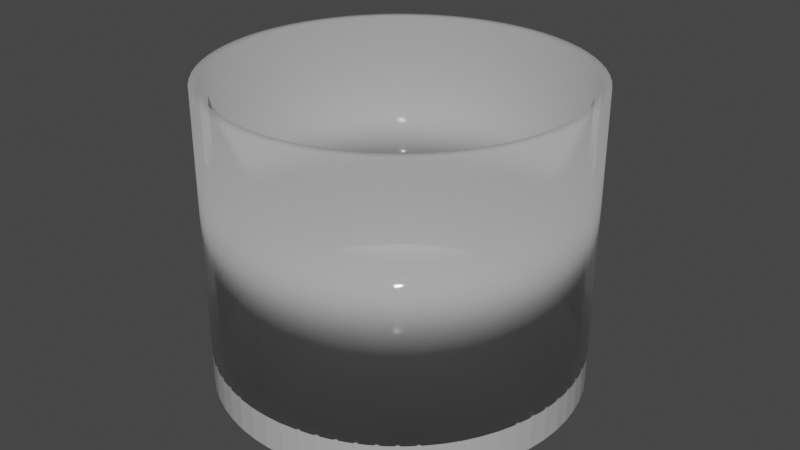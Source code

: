 # Source: Banochka.blend  (saved by Blender 2.93.21; exported with 4.5.12 LTS)
import bpy
from mathutils import Matrix  # noqa: F401  (used for matrix-valued properties, if any)

bpy.ops.wm.read_factory_settings(use_empty=True)
scene = bpy.context.scene
scene.name = 'Scene'

# ---- collections
col_collection = bpy.data.collections.new('Collection'); scene.collection.children.link(col_collection)

# ---- materials (node trees are filled in below, after node groups)
mat_x = bpy.data.materials.new('Материал')
mat_x.use_transparent_shadow = False
mat_x.roughness = 0.001
mat_x.specular_intensity = 0.3
mat_001 = bpy.data.materials.new('Материал.001')
mat_001.use_transparent_shadow = False
mat_001.roughness = 0.001
mat_001.specular_intensity = 0.3

# ---- material node trees
mat_x.use_nodes = True; mat_x.node_tree.nodes.clear()
_N = mat_x.node_tree.nodes; _L = mat_x.node_tree.links
n0 = _N.new('ShaderNodeBsdfPrincipled'); n0.name = 'Principled BSDF'; n0.location = (10, 300)
n0.distribution = 'GGX'
n0.subsurface_method = 'BURLEY'
n0.inputs[2].default_value = 0.001
n0.inputs[3].default_value = 1.45
n0.inputs[4].default_value = 0.4873
n0.inputs[13].default_value = 0.3
n0.inputs[27].default_value = (0.0, 0.0, 0.0, 1.0)
n0.inputs[28].default_value = 1.0
n1 = _N.new('ShaderNodeOutputMaterial'); n1.name = 'Material Output'; n1.location = (300, 300)
n2 = _N.new('ShaderNodeNormalMap'); n2.name = 'Карта нормалей'; n2.location = (-300, -300)
n2.label = 'Normal/Map'
n2.inputs[0].default_value = 0.0
_L.new(n0.outputs[0], n1.inputs[0])
_L.new(n2.outputs[0], n0.inputs[5])
n1.is_active_output = True
mat_001.use_nodes = True; mat_001.node_tree.nodes.clear()
_N = mat_001.node_tree.nodes; _L = mat_001.node_tree.links
n0 = _N.new('ShaderNodeBsdfPrincipled'); n0.name = 'Principled BSDF'; n0.location = (10, 300)
n0.distribution = 'GGX'
n0.subsurface_method = 'BURLEY'
n0.inputs[2].default_value = 0.001
n0.inputs[3].default_value = 1.45
n0.inputs[4].default_value = 0.52
n0.inputs[13].default_value = 0.3
n0.inputs[27].default_value = (0.0, 0.0, 0.0, 1.0)
n0.inputs[28].default_value = 1.0
n1 = _N.new('ShaderNodeOutputMaterial'); n1.name = 'Material Output'; n1.location = (300, 300)
n2 = _N.new('ShaderNodeNormalMap'); n2.name = 'Карта нормалей'; n2.location = (-300, -300)
n2.label = 'Normal/Map'
n2.inputs[0].default_value = 0.0
_L.new(n0.outputs[0], n1.inputs[0])
_L.new(n2.outputs[0], n0.inputs[5])
n1.is_active_output = True

# ---- world
world_world = bpy.data.worlds.new('World'); scene.world = world_world
world_world.use_nodes = True; world_world.node_tree.nodes.clear()
_N = world_world.node_tree.nodes; _L = world_world.node_tree.links
n0 = _N.new('ShaderNodeOutputWorld'); n0.name = 'World Output'; n0.location = (300, 300)
n1 = _N.new('ShaderNodeBackground'); n1.name = 'Background'; n1.location = (10, 300)
n1.inputs[0].default_value = (0.05088, 0.05088, 0.05088, 1.0)
_L.new(n1.outputs[0], n0.inputs[0])
n0.is_active_output = True
world_world.color = (0.05088, 0.05088, 0.05088)
world_world.use_sun_shadow = False
world_world.sun_shadow_jitter_overblur = 0.0

# ---- meshes
me_003 = bpy.data.meshes.new('Окружность.003')
me_003.from_pydata([(0.0, 0.2, 0.0), (-0.01793, 0.1992, 0.0), (-0.03571, 0.1968, 0.0), (-0.05321, 0.1928, 0.0), (-0.07027, 0.1872, 0.0), (-0.08678, 0.1802, 0.0), (-0.1026, 0.1717, 0.0), (-0.1176, 0.1618, 0.0), (-0.1316, 0.1506, 0.0), (-0.1446, 0.1382, 0.0), (-0.1564, 0.1247, 0.0), (-0.1669, 0.1102, 0.0), (-0.1761, 0.09477, 0.0), (-0.1839, 0.0786, 0.0), (-0.1902, 0.0618, 0.0), (-0.195, 0.0445, 0.0), (-0.1982, 0.02685, 0.0), (-0.1998, 0.008973, 0.0), (-0.1998, -0.008973, 0.0), (-0.1982, -0.02685, 0.0), (-0.195, -0.0445, 0.0), (-0.1902, -0.0618, 0.0), (-0.1839, -0.0786, 0.0), (-0.1761, -0.09477, 0.0), (-0.1669, -0.1102, 0.0), (-0.1564, -0.1247, 0.0), (-0.1446, -0.1382, 0.0), (-0.1316, -0.1506, 0.0), (-0.1176, -0.1618, 0.0), (-0.1026, -0.1717, 0.0), (-0.08678, -0.1802, 0.0), (-0.07027, -0.1872, 0.0), (-0.05321, -0.1928, 0.0), (-0.03571, -0.1968, 0.0), (-0.01793, -0.1992, 0.0), (1.748e-08, -0.2, 0.0), (0.01793, -0.1992, 0.0), (0.03571, -0.1968, 0.0), (0.05321, -0.1928, 0.0), (0.07027, -0.1872, 0.0), (0.08678, -0.1802, 0.0), (0.1026, -0.1717, 0.0), (0.1176, -0.1618, 0.0), (0.1316, -0.1506, 0.0), (0.1446, -0.1382, 0.0), (0.1564, -0.1247, 0.0), (0.1669, -0.1102, 0.0), (0.1761, -0.09477, 0.0), (0.1839, -0.07861, 0.0), (0.1902, -0.0618, 0.0), (0.195, -0.0445, 0.0), (0.1982, -0.02685, 0.0), (0.1998, -0.008973, 0.0), (0.1998, 0.008973, 0.0), (0.1982, 0.02685, 0.0), (0.195, 0.0445, 0.0), (0.1902, 0.0618, 0.0), (0.1839, 0.07861, 0.0), (0.1761, 0.09477, 0.0), (0.1669, 0.1102, 0.0), (0.1564, 0.1247, 0.0), (0.1446, 0.1382, 0.0), (0.1316, 0.1506, 0.0), (0.1176, 0.1618, 0.0), (0.1026, 0.1717, 0.0), (0.08678, 0.1802, 0.0), (0.07027, 0.1872, 0.0), (0.05321, 0.1928, 0.0), (0.03571, 0.1968, 0.0), (0.01793, 0.1992, 0.0), (0.0, 0.2, 1.2), (-0.01793, 0.1992, 1.2), (-0.03571, 0.1968, 1.2), (-0.05321, 0.1928, 1.2), (-0.07027, 0.1872, 1.2), (-0.08678, 0.1802, 1.2), (-0.1026, 0.1717, 1.2), (-0.1176, 0.1618, 1.2), (-0.1316, 0.1506, 1.2), (-0.1446, 0.1382, 1.2), (-0.1564, 0.1247, 1.2), (-0.1669, 0.1102, 1.2), (-0.1761, 0.09477, 1.2), (-0.1839, 0.0786, 1.2), (-0.1902, 0.0618, 1.2), (-0.195, 0.0445, 1.2), (-0.1982, 0.02685, 1.2), (-0.1998, 0.008973, 1.2), (-0.1998, -0.008973, 1.2), (-0.1982, -0.02685, 1.2), (-0.195, -0.0445, 1.2), (-0.1902, -0.0618, 1.2), (-0.1839, -0.0786, 1.2), (-0.1761, -0.09477, 1.2), (-0.1669, -0.1102, 1.2), (-0.1564, -0.1247, 1.2), (-0.1446, -0.1382, 1.2), (-0.1316, -0.1506, 1.2), (-0.1176, -0.1618, 1.2), (-0.1026, -0.1717, 1.2), (-0.08678, -0.1802, 1.2), (-0.07027, -0.1872, 1.2), (-0.05321, -0.1928, 1.2), (-0.03571, -0.1968, 1.2), (-0.01793, -0.1992, 1.2), (1.748e-08, -0.2, 1.2), (0.01793, -0.1992, 1.2), (0.03571, -0.1968, 1.2), (0.05321, -0.1928, 1.2), (0.07027, -0.1872, 1.2), (0.08678, -0.1802, 1.2), (0.1026, -0.1717, 1.2), (0.1176, -0.1618, 1.2), (0.1316, -0.1506, 1.2), (0.1446, -0.1382, 1.2), (0.1564, -0.1247, 1.2), (0.1669, -0.1102, 1.2), (0.1761, -0.09477, 1.2), (0.1839, -0.07861, 1.2), (0.1902, -0.0618, 1.2), (0.195, -0.0445, 1.2), (0.1982, -0.02685, 1.2), (0.1998, -0.008973, 1.2), (0.1998, 0.008973, 1.2), (0.1982, 0.02685, 1.2), (0.195, 0.0445, 1.2), (0.1902, 0.0618, 1.2), (0.1839, 0.07861, 1.2), (0.1761, 0.09477, 1.2), (0.1669, 0.1102, 1.2), (0.1564, 0.1247, 1.2), (0.1446, 0.1382, 1.2), (0.1316, 0.1506, 1.2), (0.1176, 0.1618, 1.2), (0.1026, 0.1717, 1.2), (0.08678, 0.1802, 1.2), (0.07027, 0.1872, 1.2), (0.05321, 0.1928, 1.2), (0.03571, 0.1968, 1.2), (0.01793, 0.1992, 1.2), (0.0, 0.21, 0.0), (-0.01882, 0.2092, 0.0), (-0.0375, 0.2066, 0.0), (-0.05587, 0.2024, 0.0), (-0.07379, 0.1966, 0.0), (-0.09112, 0.1892, 0.0), (-0.1077, 0.1803, 0.0), (-0.1234, 0.1699, 0.0), (-0.1382, 0.1581, 0.0), (-0.1518, 0.1451, 0.0), (-0.1642, 0.1309, 0.0), (-0.1753, 0.1157, 0.0), (-0.1849, 0.09951, 0.0), (-0.1931, 0.08254, 0.0), (-0.1997, 0.06489, 0.0), (-0.2047, 0.04673, 0.0), (-0.2081, 0.02819, 0.0), (-0.2098, 0.009422, 0.0), (-0.2098, -0.009422, 0.0), (-0.2081, -0.02819, 0.0), (-0.2047, -0.04673, 0.0), (-0.1997, -0.06489, 0.0), (-0.1931, -0.08254, 0.0), (-0.1849, -0.09951, 0.0), (-0.1753, -0.1157, 0.0), (-0.1642, -0.1309, 0.0), (-0.1518, -0.1451, 0.0), (-0.1382, -0.1581, 0.0), (-0.1234, -0.1699, 0.0), (-0.1077, -0.1803, 0.0), (-0.09112, -0.1892, 0.0), (-0.07379, -0.1966, 0.0), (-0.05587, -0.2024, 0.0), (-0.0375, -0.2066, 0.0), (-0.01882, -0.2092, 0.0), (1.748e-08, -0.21, 0.0), (0.01882, -0.2092, 0.0), (0.0375, -0.2066, 0.0), (0.05587, -0.2024, 0.0), (0.07379, -0.1966, 0.0), (0.09112, -0.1892, 0.0), (0.1077, -0.1803, 0.0), (0.1234, -0.1699, 0.0), (0.1382, -0.1581, 0.0), (0.1518, -0.1451, 0.0), (0.1642, -0.1309, 0.0), (0.1753, -0.1157, 0.0), (0.1849, -0.09951, 0.0), (0.1931, -0.08254, 0.0), (0.1997, -0.06489, 0.0), (0.2047, -0.04673, 0.0), (0.2081, -0.02819, 0.0), (0.2098, -0.009422, 0.0), (0.2098, 0.009422, 0.0), (0.2081, 0.02819, 0.0), (0.2047, 0.04673, 0.0), (0.1997, 0.06489, 0.0), (0.1931, 0.08254, 0.0), (0.1849, 0.09951, 0.0), (0.1753, 0.1157, 0.0), (0.1642, 0.1309, 0.0), (0.1518, 0.1451, 0.0), (0.1382, 0.1581, 0.0), (0.1234, 0.1699, 0.0), (0.1077, 0.1803, 0.0), (0.09112, 0.1892, 0.0), (0.07379, 0.1966, 0.0), (0.05587, 0.2024, 0.0), (0.0375, 0.2066, 0.0), (0.01882, 0.2092, 0.0), (0.0, 0.21, 1.2), (-0.01882, 0.2092, 1.2), (-0.0375, 0.2066, 1.2), (-0.05587, 0.2024, 1.2), (-0.07379, 0.1966, 1.2), (-0.09112, 0.1892, 1.2), (-0.1077, 0.1803, 1.2), (-0.1234, 0.1699, 1.2), (-0.1382, 0.1581, 1.2), (-0.1518, 0.1451, 1.2), (-0.1642, 0.1309, 1.2), (-0.1753, 0.1157, 1.2), (-0.1849, 0.09951, 1.2), (-0.1931, 0.08254, 1.2), (-0.1997, 0.06489, 1.2), (-0.2047, 0.04673, 1.2), (-0.2081, 0.02819, 1.2), (-0.2098, 0.009422, 1.2), (-0.2098, -0.009422, 1.2), (-0.2081, -0.02819, 1.2), (-0.2047, -0.04673, 1.2), (-0.1997, -0.06489, 1.2), (-0.1931, -0.08254, 1.2), (-0.1849, -0.09951, 1.2), (-0.1753, -0.1157, 1.2), (-0.1642, -0.1309, 1.2), (-0.1518, -0.1451, 1.2), (-0.1382, -0.1581, 1.2), (-0.1234, -0.1699, 1.2), (-0.1077, -0.1803, 1.2), (-0.09112, -0.1892, 1.2), (-0.07379, -0.1966, 1.2), (-0.05587, -0.2024, 1.2), (-0.0375, -0.2066, 1.2), (-0.01882, -0.2092, 1.2), (1.748e-08, -0.21, 1.2), (0.01882, -0.2092, 1.2), (0.0375, -0.2066, 1.2), (0.05587, -0.2024, 1.2), (0.07379, -0.1966, 1.2), (0.09112, -0.1892, 1.2), (0.1077, -0.1803, 1.2), (0.1234, -0.1699, 1.2), (0.1382, -0.1581, 1.2), (0.1518, -0.1451, 1.2), (0.1642, -0.1309, 1.2), (0.1753, -0.1157, 1.2), (0.1849, -0.09951, 1.2), (0.1931, -0.08254, 1.2), (0.1997, -0.06489, 1.2), (0.2047, -0.04673, 1.2), (0.2081, -0.02819, 1.2), (0.2098, -0.009422, 1.2), (0.2098, 0.009422, 1.2), (0.2081, 0.02819, 1.2), (0.2047, 0.04673, 1.2), (0.1997, 0.06489, 1.2), (0.1931, 0.08254, 1.2), (0.1849, 0.09951, 1.2), (0.1753, 0.1157, 1.2), (0.1642, 0.1309, 1.2), (0.1518, 0.1451, 1.2), (0.1382, 0.1581, 1.2), (0.1234, 0.1699, 1.2), (0.1077, 0.1803, 1.2), (0.09112, 0.1892, 1.2), (0.07379, 0.1966, 1.2), (0.05587, 0.2024, 1.2), (0.0375, 0.2066, 1.2), (0.01882, 0.2092, 1.2)], [], [(68, 67, 137, 138), (42, 41, 111, 112), (16, 15, 85, 86), (69, 68, 138, 139), (43, 42, 112, 113), (17, 16, 86, 87), (0, 69, 139, 70), (44, 43, 113, 114), (18, 17, 87, 88), (45, 44, 114, 115), (19, 18, 88, 89), (46, 45, 115, 116), (20, 19, 89, 90), (47, 46, 116, 117), (21, 20, 90, 91), (48, 47, 117, 118), (22, 21, 91, 92), (49, 48, 118, 119), (23, 22, 92, 93), (50, 49, 119, 120), (24, 23, 93, 94), (51, 50, 120, 121), (25, 24, 94, 95), (52, 51, 121, 122), (26, 25, 95, 96), (53, 52, 122, 123), (27, 26, 96, 97), (1, 0, 70, 71), (54, 53, 123, 124), (28, 27, 97, 98), (2, 1, 71, 72), (55, 54, 124, 125), (29, 28, 98, 99), (3, 2, 72, 73), (56, 55, 125, 126), (30, 29, 99, 100), (4, 3, 73, 74), (57, 56, 126, 127), (31, 30, 100, 101), (5, 4, 74, 75), (58, 57, 127, 128), (32, 31, 101, 102), (6, 5, 75, 76), (59, 58, 128, 129), (33, 32, 102, 103), (7, 6, 76, 77), (60, 59, 129, 130), (34, 33, 103, 104), (8, 7, 77, 78), (61, 60, 130, 131), (35, 34, 104, 105), (9, 8, 78, 79), (62, 61, 131, 132), (36, 35, 105, 106), (10, 9, 79, 80), (63, 62, 132, 133), (37, 36, 106, 107), (11, 10, 80, 81), (64, 63, 133, 134), (38, 37, 107, 108), (12, 11, 81, 82), (65, 64, 134, 135), (39, 38, 108, 109), (13, 12, 82, 83), (66, 65, 135, 136), (40, 39, 109, 110), (14, 13, 83, 84), (67, 66, 136, 137), (41, 40, 110, 111), (15, 14, 84, 85), (208, 278, 277, 207), (182, 252, 251, 181), (156, 226, 225, 155), (209, 279, 278, 208), (183, 253, 252, 182), (157, 227, 226, 156), (140, 210, 279, 209), (184, 254, 253, 183), (158, 228, 227, 157), (185, 255, 254, 184), (159, 229, 228, 158), (186, 256, 255, 185), (160, 230, 229, 159), (187, 257, 256, 186), (161, 231, 230, 160), (188, 258, 257, 187), (162, 232, 231, 161), (189, 259, 258, 188), (163, 233, 232, 162), (190, 260, 259, 189), (164, 234, 233, 163), (191, 261, 260, 190), (165, 235, 234, 164), (192, 262, 261, 191), (166, 236, 235, 165), (193, 263, 262, 192), (167, 237, 236, 166), (141, 211, 210, 140), (194, 264, 263, 193), (168, 238, 237, 167), (142, 212, 211, 141), (195, 265, 264, 194), (169, 239, 238, 168), (143, 213, 212, 142), (196, 266, 265, 195), (170, 240, 239, 169), (144, 214, 213, 143), (197, 267, 266, 196), (171, 241, 240, 170), (145, 215, 214, 144), (198, 268, 267, 197), (172, 242, 241, 171), (146, 216, 215, 145), (199, 269, 268, 198), (173, 243, 242, 172), (147, 217, 216, 146), (200, 270, 269, 199), (174, 244, 243, 173), (148, 218, 217, 147), (201, 271, 270, 200), (175, 245, 244, 174), (149, 219, 218, 148), (202, 272, 271, 201), (176, 246, 245, 175), (150, 220, 219, 149), (203, 273, 272, 202), (177, 247, 246, 176), (151, 221, 220, 150), (204, 274, 273, 203), (178, 248, 247, 177), (152, 222, 221, 151), (205, 275, 274, 204), (179, 249, 248, 178), (153, 223, 222, 152), (206, 276, 275, 205), (180, 250, 249, 179), (154, 224, 223, 153), (207, 277, 276, 206), (181, 251, 250, 180), (155, 225, 224, 154), (0, 1, 141, 140), (1, 2, 142, 141), (2, 3, 143, 142), (3, 4, 144, 143), (4, 5, 145, 144), (5, 6, 146, 145), (6, 7, 147, 146), (7, 8, 148, 147), (8, 9, 149, 148), (9, 10, 150, 149), (10, 11, 151, 150), (11, 12, 152, 151), (12, 13, 153, 152), (13, 14, 154, 153), (14, 15, 155, 154), (15, 16, 156, 155), (16, 17, 157, 156), (17, 18, 158, 157), (18, 19, 159, 158), (19, 20, 160, 159), (20, 21, 161, 160), (21, 22, 162, 161), (22, 23, 163, 162), (23, 24, 164, 163), (24, 25, 165, 164), (25, 26, 166, 165), (26, 27, 167, 166), (27, 28, 168, 167), (28, 29, 169, 168), (29, 30, 170, 169), (30, 31, 171, 170), (31, 32, 172, 171), (32, 33, 173, 172), (33, 34, 174, 173), (34, 35, 175, 174), (35, 36, 176, 175), (36, 37, 177, 176), (37, 38, 178, 177), (38, 39, 179, 178), (39, 40, 180, 179), (40, 41, 181, 180), (41, 42, 182, 181), (42, 43, 183, 182), (43, 44, 184, 183), (44, 45, 185, 184), (45, 46, 186, 185), (46, 47, 187, 186), (47, 48, 188, 187), (48, 49, 189, 188), (49, 50, 190, 189), (50, 51, 191, 190), (51, 52, 192, 191), (52, 53, 193, 192), (53, 54, 194, 193), (54, 55, 195, 194), (55, 56, 196, 195), (56, 57, 197, 196), (57, 58, 198, 197), (58, 59, 199, 198), (59, 60, 200, 199), (60, 61, 201, 200), (61, 62, 202, 201), (62, 63, 203, 202), (63, 64, 204, 203), (64, 65, 205, 204), (65, 66, 206, 205), (66, 67, 207, 206), (67, 68, 208, 207), (68, 69, 209, 208), (69, 0, 140, 209), (71, 70, 210, 211), (72, 71, 211, 212), (73, 72, 212, 213), (74, 73, 213, 214), (75, 74, 214, 215), (76, 75, 215, 216), (77, 76, 216, 217), (78, 77, 217, 218), (79, 78, 218, 219), (80, 79, 219, 220), (81, 80, 220, 221), (82, 81, 221, 222), (83, 82, 222, 223), (84, 83, 223, 224), (85, 84, 224, 225), (86, 85, 225, 226), (87, 86, 226, 227), (88, 87, 227, 228), (89, 88, 228, 229), (90, 89, 229, 230), (91, 90, 230, 231), (92, 91, 231, 232), (93, 92, 232, 233), (94, 93, 233, 234), (95, 94, 234, 235), (96, 95, 235, 236), (97, 96, 236, 237), (98, 97, 237, 238), (99, 98, 238, 239), (100, 99, 239, 240), (101, 100, 240, 241), (102, 101, 241, 242), (103, 102, 242, 243), (104, 103, 243, 244), (105, 104, 244, 245), (106, 105, 245, 246), (107, 106, 246, 247), (108, 107, 247, 248), (109, 108, 248, 249), (110, 109, 249, 250), (111, 110, 250, 251), (112, 111, 251, 252), (113, 112, 252, 253), (114, 113, 253, 254), (115, 114, 254, 255), (116, 115, 255, 256), (117, 116, 256, 257), (118, 117, 257, 258), (119, 118, 258, 259), (120, 119, 259, 260), (121, 120, 260, 261), (122, 121, 261, 262), (123, 122, 262, 263), (124, 123, 263, 264), (125, 124, 264, 265), (126, 125, 265, 266), (127, 126, 266, 267), (128, 127, 267, 268), (129, 128, 268, 269), (130, 129, 269, 270), (131, 130, 270, 271), (132, 131, 271, 272), (133, 132, 272, 273), (134, 133, 273, 274), (135, 134, 274, 275), (136, 135, 275, 276), (137, 136, 276, 277), (138, 137, 277, 278), (139, 138, 278, 279), (70, 139, 279, 210)])
me_003.polygons.foreach_set('use_smooth', [True] * 280)
_uv = me_003.uv_layers.new(name='UVКарта')
_uv.uv.foreach_set('vector', [0.0, 0.0, 0.0, 0.0, 0.0, 0.0, 0.0, 0.0, 0.0, 0.0, 0.0, 0.0, 0.0, 0.0, 0.0, 0.0, 0.0, 0.0, 0.0, 0.0, 0.0, 0.0, 0.0, 0.0, 0.0, 0.0, 0.0, 0.0, 0.0, 0.0, 0.0, 0.0, 0.0, 0.0, 0.0, 0.0, 0.0, 0.0, 0.0, 0.0, 0.0, 0.0, 0.0, 0.0, 0.0, 0.0, 0.0, 0.0, 0.0, 0.0, 0.0, 0.0, 0.0, 0.0, 0.0, 0.0, 0.0, 0.0, 0.0, 0.0, 0.0, 0.0, 0.0, 0.0, 0.0, 0.0, 0.0, 0.0, 0.0, 0.0, 0.0, 0.0, 0.0, 0.0, 0.0, 0.0, 0.0, 0.0, 0.0, 0.0, 0.0, 0.0, 0.0, 0.0, 0.0, 0.0, 0.0, 0.0, 0.0, 0.0, 0.0, 0.0, 0.0, 0.0, 0.0, 0.0, 0.0, 0.0, 0.0, 0.0, 0.0, 0.0, 0.0, 0.0, 0.0, 0.0, 0.0, 0.0, 0.0, 0.0, 0.0, 0.0, 0.0, 0.0, 0.0, 0.0, 0.0, 0.0, 0.0, 0.0, 0.0, 0.0, 0.0, 0.0, 0.0, 0.0, 0.0, 0.0, 0.0, 0.0, 0.0, 0.0, 0.0, 0.0, 0.0, 0.0, 0.0, 0.0, 0.0, 0.0, 0.0, 0.0, 0.0, 0.0, 0.0, 0.0, 0.0, 0.0, 0.0, 0.0, 0.0, 0.0, 0.0, 0.0, 0.0, 0.0, 0.0, 0.0, 0.0, 0.0, 0.0, 0.0, 0.0, 0.0, 0.0, 0.0, 0.0, 0.0, 0.0, 0.0, 0.0, 0.0, 0.0, 0.0, 0.0, 0.0, 0.0, 0.0, 0.0, 0.0, 0.0, 0.0, 0.0, 0.0, 0.0, 0.0, 0.0, 0.0, 0.0, 0.0, 0.0, 0.0, 0.0, 0.0, 0.0, 0.0, 0.0, 0.0, 0.0, 0.0, 0.0, 0.0, 0.0, 0.0, 0.0, 0.0, 0.0, 0.0, 0.0, 0.0, 0.0, 0.0, 0.0, 0.0, 0.0, 0.0, 0.0, 0.0, 0.0, 0.0, 0.0, 0.0, 0.0, 0.0, 0.0, 0.0, 0.0, 0.0, 0.0, 0.0, 0.0, 0.0, 0.0, 0.0, 0.0, 0.0, 0.0, 0.0, 0.0, 0.0, 0.0, 0.0, 0.0, 0.0, 0.0, 0.0, 0.0, 0.0, 0.0, 0.0, 0.0, 0.0, 0.0, 0.0, 0.0, 0.0, 0.0, 0.0, 0.0, 0.0, 0.0, 0.0, 0.0, 0.0, 0.0, 0.0, 0.0, 0.0, 0.0, 0.0, 0.0, 0.0, 0.0, 0.0, 0.0, 0.0, 0.0, 0.0, 0.0, 0.0, 0.0, 0.0, 0.0, 0.0, 0.0, 0.0, 0.0, 0.0, 0.0, 0.0, 0.0, 0.0, 0.0, 0.0, 0.0, 0.0, 0.0, 0.0, 0.0, 0.0, 0.0, 0.0, 0.0, 0.0, 0.0, 0.0, 0.0, 0.0, 0.0, 0.0, 0.0, 0.0, 0.0, 0.0, 0.0, 0.0, 0.0, 0.0, 0.0, 0.0, 0.0, 0.0, 0.0, 0.0, 0.0, 0.0, 0.0, 0.0, 0.0, 0.0, 0.0, 0.0, 0.0, 0.0, 0.0, 0.0, 0.0, 0.0, 0.0, 0.0, 0.0, 0.0, 0.0, 0.0, 0.0, 0.0, 0.0, 0.0, 0.0, 0.0, 0.0, 0.0, 0.0, 0.0, 0.0, 0.0, 0.0, 0.0, 0.0, 0.0, 0.0, 0.0, 0.0, 0.0, 0.0, 0.0, 0.0, 0.0, 0.0, 0.0, 0.0, 0.0, 0.0, 0.0, 0.0, 0.0, 0.0, 0.0, 0.0, 0.0, 0.0, 0.0, 0.0, 0.0, 0.0, 0.0, 0.0, 0.0, 0.0, 0.0, 0.0, 0.0, 0.0, 0.0, 0.0, 0.0, 0.0, 0.0, 0.0, 0.0, 0.0, 0.0, 0.0, 0.0, 0.0, 0.0, 0.0, 0.0, 0.0, 0.0, 0.0, 0.0, 0.0, 0.0, 0.0, 0.0, 0.0, 0.0, 0.0, 0.0, 0.0, 0.0, 0.0, 0.0, 0.0, 0.0, 0.0, 0.0, 0.0, 0.0, 0.0, 0.0, 0.0, 0.0, 0.0, 0.0, 0.0, 0.0, 0.0, 0.0, 0.0, 0.0, 0.0, 0.0, 0.0, 0.0, 0.0, 0.0, 0.0, 0.0, 0.0, 0.0, 0.0, 0.0, 0.0, 0.0, 0.0, 0.0, 0.0, 0.0, 0.0, 0.0, 0.0, 0.0, 0.0, 0.0, 0.0, 0.0, 0.0, 0.0, 0.0, 0.0, 0.0, 0.0, 0.0, 0.0, 0.0, 0.0, 0.0, 0.0, 0.0, 0.0, 0.0, 0.0, 0.0, 0.0, 0.0, 0.0, 0.0, 0.0, 0.0, 0.0, 0.0, 0.0, 0.0, 0.0, 0.0, 0.0, 0.0, 0.0, 0.0, 0.0, 0.0, 0.0, 0.0, 0.0, 0.0, 0.0, 0.0, 0.0, 0.0, 0.0, 0.0, 0.0, 0.0, 0.0, 0.0, 0.0, 0.0, 0.0, 0.0, 0.0, 0.0, 0.0, 0.0, 0.0, 0.0, 0.0, 0.0, 0.0, 0.0, 0.0, 0.0, 0.0, 0.0, 0.0, 0.0, 0.0, 0.0, 0.0, 0.0, 0.0, 0.0, 0.0, 0.0, 0.0, 0.0, 0.0, 0.0, 0.0, 0.0, 0.0, 0.0, 0.0, 0.0, 0.0, 0.0, 0.0, 0.0, 0.0, 0.0, 0.0, 0.0, 0.0, 0.0, 0.0, 0.0, 0.0, 0.0, 0.0, 0.0, 0.0, 0.0, 0.0, 0.0, 0.0, 0.0, 0.0, 0.0, 0.0, 0.0, 0.0, 0.0, 0.0, 0.0, 0.0, 0.0, 0.0, 0.0, 0.0, 0.0, 0.0, 0.0, 0.0, 0.0, 0.0, 0.0, 0.0, 0.0, 0.0, 0.0, 0.0, 0.0, 0.0, 0.0, 0.0, 0.0, 0.0, 0.0, 0.0, 0.0, 0.0, 0.0, 0.0, 0.0, 0.0, 0.0, 0.0, 0.0, 0.0, 0.0, 0.0, 0.0, 0.0, 0.0, 0.0, 0.0, 0.0, 0.0, 0.0, 0.0, 0.0, 0.0, 0.0, 0.0, 0.0, 0.0, 0.0, 0.0, 0.0, 0.0, 0.0, 0.0, 0.0, 0.0, 0.0, 0.0, 0.0, 0.0, 0.0, 0.0, 0.0, 0.0, 0.0, 0.0, 0.0, 0.0, 0.0, 0.0, 0.0, 0.0, 0.0, 0.0, 0.0, 0.0, 0.0, 0.0, 0.0, 0.0, 0.0, 0.0, 0.0, 0.0, 0.0, 0.0, 0.0, 0.0, 0.0, 0.0, 0.0, 0.0, 0.0, 0.0, 0.0, 0.0, 0.0, 0.0, 0.0, 0.0, 0.0, 0.0, 0.0, 0.0, 0.0, 0.0, 0.0, 0.0, 0.0, 0.0, 0.0, 0.0, 0.0, 0.0, 0.0, 0.0, 0.0, 0.0, 0.0, 0.0, 0.0, 0.0, 0.0, 0.0, 0.0, 0.0, 0.0, 0.0, 0.0, 0.0, 0.0, 0.0, 0.0, 0.0, 0.0, 0.0, 0.0, 0.0, 0.0, 0.0, 0.0, 0.0, 0.0, 0.0, 0.0, 0.0, 0.0, 0.0, 0.0, 0.0, 0.0, 0.0, 0.0, 0.0, 0.0, 0.0, 0.0, 0.0, 0.0, 0.0, 0.0, 0.0, 0.0, 0.0, 0.0, 0.0, 0.0, 0.0, 0.0, 0.0, 0.0, 0.0, 0.0, 0.0, 0.0, 0.0, 0.0, 0.0, 0.0, 0.0, 0.0, 0.0, 0.0, 0.0, 0.0, 0.0, 0.0, 0.0, 0.0, 0.0, 0.0, 0.0, 0.0, 0.0, 0.0, 0.0, 0.0, 0.0, 0.0, 0.0, 0.0, 0.0, 0.0, 0.0, 0.0, 0.0, 0.0, 0.0, 0.0, 0.0, 0.0, 0.0, 0.0, 0.0, 0.0, 0.0, 0.0, 0.0, 0.0, 0.0, 0.0, 0.0, 0.0, 0.0, 0.0, 0.0, 0.0, 0.0, 0.0, 0.0, 0.0, 0.0, 0.0, 0.0, 0.0, 0.0, 0.0, 0.0, 0.0, 0.0, 0.0, 0.0, 0.0, 0.0, 0.0, 0.0, 0.0, 0.0, 0.0, 0.0, 0.0, 0.0, 0.0, 0.0, 0.0, 0.0, 0.0, 0.0, 0.0, 0.0, 0.0, 0.0, 0.0, 0.0, 0.0, 0.0, 0.0, 0.0, 0.0, 0.0, 0.0, 0.0, 0.0, 0.0, 0.0, 0.0, 0.0, 0.0, 0.0, 0.0, 0.0, 0.0, 0.0, 0.0, 0.0, 0.0, 0.0, 0.0, 0.0, 0.0, 0.0, 0.0, 0.0, 0.0, 0.0, 0.0, 0.0, 0.0, 0.0, 0.0, 0.0, 0.0, 0.0, 0.0, 0.0, 0.0, 0.0, 0.0, 0.0, 0.0, 0.0, 0.0, 0.0, 0.0, 0.0, 0.0, 0.0, 0.0, 0.0, 0.0, 0.0, 0.0, 0.0, 0.0, 0.0, 0.0, 0.0, 0.0, 0.0, 0.0, 0.0, 0.0, 0.0, 0.0, 0.0, 0.0, 0.0, 0.0, 0.0, 0.0, 0.0, 0.0, 0.0, 0.0, 0.0, 0.0, 0.0, 0.0, 0.0, 0.0, 0.0, 0.0, 0.0, 0.0, 0.0, 0.0, 0.0, 0.0, 0.0, 0.0, 0.0, 0.0, 0.0, 0.0, 0.0, 0.0, 0.0, 0.0, 0.0, 0.0, 0.0, 0.0, 0.0, 0.0, 0.0, 0.0, 0.0, 0.0, 0.0, 0.0, 0.0, 0.0, 0.0, 0.0, 0.0, 0.0, 0.0, 0.0, 0.0, 0.0, 0.0, 0.0, 0.0, 0.0, 0.0, 0.0, 0.0, 0.0, 0.0, 0.0, 0.0, 0.0, 0.0, 0.0, 0.0, 0.0, 0.0, 0.0, 0.0, 0.0, 0.0, 0.0, 0.0, 0.0, 0.0, 0.0, 0.0, 0.0, 0.0, 0.0, 0.0, 0.0, 0.0, 0.0, 0.0, 0.0, 0.0, 0.0, 0.0, 0.0, 0.0, 0.0, 0.0, 0.0, 0.0, 0.0, 0.0, 0.0, 0.0, 0.0, 0.0, 0.0, 0.0, 0.0, 0.0, 0.0, 0.0, 0.0, 0.0, 0.0, 0.0, 0.0, 0.0, 0.0, 0.0, 0.0, 0.0, 0.0, 0.0, 0.0, 0.0, 0.0, 0.0, 0.0, 0.0, 0.0, 0.0, 0.0, 0.0, 0.0, 0.0, 0.0, 0.0, 0.0, 0.0, 0.0, 0.0, 0.0, 0.0, 0.0, 0.0, 0.0, 0.0, 0.0, 0.0, 0.0, 0.0, 0.0, 0.0, 0.0, 0.0, 0.0, 0.0, 0.0, 0.0, 0.0, 0.0, 0.0, 0.0, 0.0, 0.0, 0.0, 0.0, 0.0, 0.0, 0.0, 0.0, 0.0, 0.0, 0.0, 0.0, 0.0, 0.0, 0.0, 0.0, 0.0, 0.0, 0.0, 0.0, 0.0, 0.0, 0.0, 0.0, 0.0, 0.0, 0.0, 0.0, 0.0, 0.0, 0.0, 0.0, 0.0, 0.0, 0.0, 0.0, 0.0, 0.0, 0.0, 0.0, 0.0, 0.0, 0.0, 0.0, 0.0, 0.0, 0.0, 0.0, 0.0, 0.0, 0.0, 0.0, 0.0, 0.0, 0.0, 0.0, 0.0, 0.0, 0.0, 0.0, 0.0, 0.0, 0.0, 0.0, 0.0, 0.0, 0.0, 0.0, 0.0, 0.0, 0.0, 0.0, 0.0, 0.0, 0.0, 0.0, 0.0, 0.0, 0.0, 0.0, 0.0, 0.0, 0.0, 0.0, 0.0, 0.0, 0.0, 0.0, 0.0, 0.0, 0.0, 0.0, 0.0, 0.0, 0.0, 0.0, 0.0, 0.0, 0.0, 0.0, 0.0, 0.0, 0.0, 0.0, 0.0, 0.0, 0.0, 0.0, 0.0, 0.0, 0.0, 0.0, 0.0, 0.0, 0.0, 0.0, 0.0, 0.0, 0.0, 0.0, 0.0, 0.0, 0.0, 0.0, 0.0, 0.0, 0.0, 0.0, 0.0, 0.0, 0.0, 0.0, 0.0, 0.0, 0.0, 0.0, 0.0, 0.0, 0.0, 0.0, 0.0, 0.0, 0.0, 0.0, 0.0, 0.0, 0.0, 0.0, 0.0, 0.0, 0.0, 0.0, 0.0, 0.0, 0.0, 0.0, 0.0, 0.0, 0.0, 0.0, 0.0, 0.0, 0.0, 0.0, 0.0, 0.0, 0.0, 0.0, 0.0, 0.0, 0.0, 0.0, 0.0, 0.0, 0.0, 0.0, 0.0, 0.0, 0.0, 0.0, 0.0, 0.0, 0.0, 0.0, 0.0, 0.0, 0.0, 0.0, 0.0, 0.0, 0.0, 0.0, 0.0, 0.0, 0.0, 0.0, 0.0, 0.0, 0.0, 0.0, 0.0, 0.0, 0.0, 0.0, 0.0, 0.0, 0.0, 0.0, 0.0, 0.0, 0.0, 0.0, 0.0, 0.0, 0.0, 0.0, 0.0, 0.0, 0.0, 0.0, 0.0, 0.0, 0.0, 0.0, 0.0, 0.0, 0.0, 0.0, 0.0, 0.0, 0.0, 0.0, 0.0, 0.0, 0.0, 0.0, 0.0, 0.0, 0.0, 0.0, 0.0, 0.0, 0.0, 0.0, 0.0, 0.0, 0.0, 0.0, 0.0, 0.0, 0.0, 0.0, 0.0, 0.0, 0.0, 0.0, 0.0, 0.0, 0.0, 0.0, 0.0, 0.0, 0.0, 0.0, 0.0, 0.0, 0.0, 0.0, 0.0, 0.0, 0.0, 0.0, 0.0, 0.0, 0.0, 0.0, 0.0, 0.0, 0.0, 0.0, 0.0, 0.0, 0.0, 0.0, 0.0, 0.0, 0.0, 0.0, 0.0, 0.0, 0.0, 0.0, 0.0, 0.0, 0.0, 0.0, 0.0, 0.0, 0.0, 0.0, 0.0, 0.0, 0.0, 0.0, 0.0, 0.0, 0.0, 0.0, 0.0, 0.0, 0.0, 0.0, 0.0, 0.0, 0.0, 0.0, 0.0, 0.0, 0.0, 0.0, 0.0, 0.0, 0.0, 0.0, 0.0, 0.0, 0.0, 0.0, 0.0, 0.0, 0.0, 0.0, 0.0, 0.0, 0.0, 0.0, 0.0, 0.0, 0.0, 0.0, 0.0, 0.0, 0.0, 0.0, 0.0, 0.0, 0.0, 0.0, 0.0, 0.0, 0.0, 0.0, 0.0, 0.0, 0.0, 0.0, 0.0, 0.0, 0.0, 0.0, 0.0, 0.0, 0.0, 0.0, 0.0, 0.0, 0.0, 0.0, 0.0, 0.0, 0.0, 0.0, 0.0, 0.0, 0.0, 0.0, 0.0, 0.0, 0.0, 0.0, 0.0, 0.0, 0.0, 0.0, 0.0, 0.0, 0.0, 0.0, 0.0, 0.0, 0.0, 0.0, 0.0, 0.0, 0.0, 0.0, 0.0, 0.0, 0.0, 0.0, 0.0, 0.0, 0.0, 0.0, 0.0, 0.0, 0.0, 0.0, 0.0, 0.0, 0.0, 0.0, 0.0, 0.0, 0.0, 0.0, 0.0, 0.0, 0.0, 0.0, 0.0, 0.0, 0.0, 0.0, 0.0, 0.0, 0.0, 0.0, 0.0, 0.0, 0.0, 0.0, 0.0, 0.0, 0.0, 0.0, 0.0, 0.0, 0.0, 0.0, 0.0, 0.0, 0.0, 0.0, 0.0, 0.0, 0.0, 0.0, 0.0, 0.0, 0.0, 0.0, 0.0, 0.0, 0.0, 0.0, 0.0, 0.0, 0.0, 0.0, 0.0, 0.0, 0.0, 0.0, 0.0, 0.0, 0.0, 0.0, 0.0, 0.0, 0.0, 0.0, 0.0, 0.0, 0.0, 0.0, 0.0, 0.0, 0.0, 0.0, 0.0, 0.0, 0.0, 0.0, 0.0, 0.0, 0.0, 0.0, 0.0, 0.0, 0.0, 0.0, 0.0, 0.0, 0.0, 0.0, 0.0, 0.0, 0.0, 0.0, 0.0, 0.0, 0.0, 0.0, 0.0, 0.0, 0.0, 0.0, 0.0, 0.0, 0.0, 0.0, 0.0, 0.0, 0.0, 0.0, 0.0, 0.0, 0.0, 0.0, 0.0, 0.0, 0.0, 0.0, 0.0, 0.0, 0.0, 0.0, 0.0, 0.0, 0.0, 0.0, 0.0, 0.0, 0.0, 0.0, 0.0, 0.0, 0.0, 0.0, 0.0, 0.0, 0.0, 0.0, 0.0, 0.0, 0.0, 0.0, 0.0, 0.0, 0.0, 0.0, 0.0, 0.0, 0.0, 0.0, 0.0, 0.0, 0.0, 0.0, 0.0, 0.0, 0.0, 0.0, 0.0, 0.0, 0.0, 0.0, 0.0, 0.0, 0.0, 0.0, 0.0, 0.0, 0.0, 0.0, 0.0, 0.0, 0.0, 0.0, 0.0, 0.0, 0.0, 0.0, 0.0, 0.0, 0.0, 0.0, 0.0, 0.0, 0.0, 0.0, 0.0, 0.0, 0.0, 0.0, 0.0, 0.0, 0.0, 0.0, 0.0, 0.0, 0.0, 0.0, 0.0, 0.0, 0.0, 0.0, 0.0, 0.0, 0.0, 0.0, 0.0, 0.0, 0.0, 0.0, 0.0, 0.0, 0.0, 0.0, 0.0, 0.0, 0.0, 0.0, 0.0, 0.0, 0.0, 0.0, 0.0, 0.0, 0.0, 0.0, 0.0, 0.0, 0.0, 0.0, 0.0, 0.0, 0.0, 0.0, 0.0, 0.0, 0.0, 0.0, 0.0, 0.0, 0.0, 0.0, 0.0, 0.0, 0.0, 0.0, 0.0, 0.0, 0.0, 0.0, 0.0, 0.0, 0.0, 0.0, 0.0, 0.0, 0.0, 0.0, 0.0, 0.0, 0.0, 0.0, 0.0, 0.0, 0.0, 0.0, 0.0, 0.0, 0.0, 0.0, 0.0, 0.0, 0.0, 0.0, 0.0, 0.0, 0.0, 0.0, 0.0, 0.0, 0.0, 0.0, 0.0, 0.0, 0.0, 0.0, 0.0, 0.0, 0.0, 0.0, 0.0, 0.0, 0.0, 0.0, 0.0, 0.0, 0.0, 0.0, 0.0, 0.0, 0.0, 0.0, 0.0, 0.0, 0.0, 0.0, 0.0, 0.0, 0.0, 0.0, 0.0, 0.0, 0.0, 0.0, 0.0, 0.0, 0.0, 0.0, 0.0, 0.0, 0.0, 0.0, 0.0, 0.0, 0.0, 0.0, 0.0, 0.0, 0.0, 0.0, 0.0, 0.0, 0.0, 0.0, 0.0, 0.0, 0.0, 0.0, 0.0, 0.0, 0.0, 0.0, 0.0, 0.0, 0.0, 0.0, 0.0, 0.0, 0.0, 0.0, 0.0, 0.0, 0.0, 0.0, 0.0, 0.0, 0.0, 0.0, 0.0, 0.0, 0.0, 0.0, 0.0, 0.0, 0.0, 0.0, 0.0, 0.0, 0.0, 0.0, 0.0, 0.0, 0.0, 0.0, 0.0, 0.0, 0.0, 0.0, 0.0, 0.0, 0.0, 0.0, 0.0, 0.0, 0.0, 0.0, 0.0, 0.0, 0.0, 0.0, 0.0, 0.0, 0.0, 0.0, 0.0, 0.0, 0.0, 0.0, 0.0, 0.0, 0.0, 0.0, 0.0, 0.0, 0.0, 0.0, 0.0, 0.0, 0.0, 0.0, 0.0, 0.0, 0.0, 0.0, 0.0, 0.0, 0.0, 0.0, 0.0, 0.0, 0.0, 0.0, 0.0, 0.0, 0.0, 0.0, 0.0, 0.0, 0.0, 0.0, 0.0, 0.0, 0.0, 0.0, 0.0, 0.0, 0.0, 0.0, 0.0, 0.0, 0.0, 0.0, 0.0, 0.0, 0.0, 0.0, 0.0, 0.0, 0.0, 0.0, 0.0, 0.0, 0.0, 0.0, 0.0, 0.0, 0.0, 0.0, 0.0, 0.0, 0.0, 0.0, 0.0, 0.0, 0.0, 0.0, 0.0, 0.0, 0.0, 0.0, 0.0, 0.0, 0.0, 0.0, 0.0, 0.0, 0.0, 0.0, 0.0, 0.0, 0.0, 0.0, 0.0, 0.0, 0.0, 0.0, 0.0, 0.0, 0.0, 0.0, 0.0, 0.0, 0.0, 0.0, 0.0, 0.0, 0.0, 0.0, 0.0, 0.0, 0.0, 0.0, 0.0, 0.0, 0.0, 0.0, 0.0, 0.0, 0.0, 0.0, 0.0, 0.0, 0.0, 0.0, 0.0, 0.0, 0.0, 0.0, 0.0, 0.0, 0.0, 0.0, 0.0, 0.0, 0.0, 0.0, 0.0, 0.0, 0.0, 0.0, 0.0, 0.0, 0.0, 0.0, 0.0, 0.0, 0.0, 0.0, 0.0, 0.0, 0.0, 0.0, 0.0, 0.0, 0.0, 0.0, 0.0, 0.0, 0.0, 0.0, 0.0, 0.0, 0.0, 0.0, 0.0, 0.0, 0.0, 0.0, 0.0, 0.0, 0.0, 0.0, 0.0, 0.0, 0.0, 0.0, 0.0, 0.0, 0.0, 0.0, 0.0, 0.0, 0.0, 0.0, 0.0, 0.0, 0.0, 0.0, 0.0, 0.0, 0.0, 0.0, 0.0, 0.0, 0.0, 0.0, 0.0, 0.0, 0.0, 0.0, 0.0, 0.0, 0.0, 0.0, 0.0, 0.0, 0.0, 0.0, 0.0, 0.0, 0.0, 0.0, 0.0, 0.0, 0.0, 0.0, 0.0, 0.0, 0.0, 0.0, 0.0, 0.0, 0.0, 0.0, 0.0, 0.0, 0.0, 0.0, 0.0, 0.0, 0.0, 0.0, 0.0, 0.0, 0.0, 0.0, 0.0, 0.0, 0.0, 0.0, 0.0, 0.0, 0.0, 0.0, 0.0, 0.0, 0.0, 0.0, 0.0, 0.0, 0.0, 0.0, 0.0, 0.0, 0.0, 0.0, 0.0, 0.0, 0.0, 0.0, 0.0, 0.0, 0.0, 0.0, 0.0, 0.0, 0.0, 0.0, 0.0, 0.0, 0.0, 0.0, 0.0, 0.0, 0.0, 0.0, 0.0, 0.0, 0.0, 0.0, 0.0, 0.0, 0.0, 0.0, 0.0, 0.0, 0.0, 0.0, 0.0, 0.0, 0.0, 0.0, 0.0, 0.0, 0.0, 0.0, 0.0, 0.0, 0.0, 0.0, 0.0, 0.0, 0.0, 0.0, 0.0, 0.0, 0.0, 0.0, 0.0, 0.0, 0.0, 0.0, 0.0, 0.0, 0.0, 0.0, 0.0, 0.0, 0.0, 0.0, 0.0, 0.0, 0.0, 0.0, 0.0, 0.0, 0.0, 0.0, 0.0, 0.0, 0.0, 0.0, 0.0, 0.0, 0.0, 0.0, 0.0, 0.0, 0.0, 0.0, 0.0, 0.0, 0.0, 0.0, 0.0, 0.0, 0.0, 0.0, 0.0, 0.0, 0.0, 0.0, 0.0, 0.0, 0.0, 0.0])
me_003.materials.append(mat_x)
me_003.use_remesh_fix_poles = True
me_003.use_remesh_preserve_attributes = False
me_003.update()
me_003.normals_split_custom_set([tuple(v) for v in zip(*[iter([-0.1244, -0.6855, -0.7173, -0.1854, -0.6716, -0.7173, -0.1854, -0.6716, 0.7173, -0.1244, -0.6855, 0.7173, -0.4095, 0.5637, -0.7173, -0.3574, 0.5981, -0.7173, -0.3573, 0.5981, 0.7173, -0.4095, 0.5637, 0.7173, 0.6904, -0.09352, -0.7173, 0.6793, -0.155, -0.7173, 0.6793, -0.155, 0.7173, 0.6904, -0.09352, 0.7173, -0.06245, -0.6939, -0.7173, -0.1244, -0.6855, -0.7173, -0.1244, -0.6855, 0.7173, -0.06245, -0.6939, 0.7173, -0.4584, 0.5247, -0.7173, -0.4095, 0.5637, -0.7173, -0.4095, 0.5637, 0.7173, -0.4584, 0.5247, 0.7173, 0.696, -0.03126, -0.7173, 0.6904, -0.09352, -0.7173, 0.6904, -0.09352, 0.7173, 0.696, -0.03126, 0.7173, -2.316e-08, -0.6967, -0.7173, -0.06245, -0.6939, -0.7173, -0.06245, -0.6939, 0.7173, -2.316e-08, -0.6967, 0.7173, -0.5036, 0.4815, -0.7173, -0.4584, 0.5247, -0.7173, -0.4584, 0.5247, 0.7173, -0.5036, 0.4815, 0.7173, 0.696, 0.03126, -0.7173, 0.696, -0.03126, -0.7173, 0.696, -0.03126, 0.7173, 0.696, 0.03126, 0.7173, -0.5447, 0.4344, -0.7173, -0.5036, 0.4815, -0.7173, -0.5036, 0.4815, 0.7173, -0.5447, 0.4344, 0.7173, 0.6904, 0.09352, -0.7173, 0.696, 0.03126, -0.7173, 0.696, 0.03126, 0.7173, 0.6904, 0.09352, 0.7173, -0.5815, 0.3838, -0.7173, -0.5447, 0.4344, -0.7173, -0.5447, 0.4344, 0.7173, -0.5815, 0.3838, 0.7173, 0.6793, 0.155, -0.7173, 0.6904, 0.09352, -0.7173, 0.6904, 0.09352, 0.7173, 0.6793, 0.155, 0.7173, -0.6135, 0.3302, -0.7173, -0.5815, 0.3838, -0.7173, -0.5815, 0.3838, 0.7173, -0.6135, 0.3302, 0.7173, 0.6626, 0.2153, -0.7173, 0.6793, 0.155, -0.7173, 0.6793, 0.155, 0.7173, 0.6626, 0.2153, 0.7173, -0.6407, 0.2738, -0.7173, -0.6135, 0.3302, -0.7173, -0.6135, 0.3302, 0.7173, -0.6407, 0.2738, 0.7173, 0.6407, 0.2738, -0.7173, 0.6626, 0.2153, -0.7173, 0.6626, 0.2153, 0.7173, 0.6407, 0.2738, 0.7173, -0.6626, 0.2153, -0.7173, -0.6407, 0.2738, -0.7173, -0.6407, 0.2738, 0.7173, -0.6626, 0.2153, 0.7173, 0.6135, 0.3302, -0.7173, 0.6407, 0.2738, -0.7173, 0.6407, 0.2738, 0.7173, 0.6135, 0.3302, 0.7173, -0.6793, 0.155, -0.7173, -0.6626, 0.2153, -0.7173, -0.6626, 0.2153, 0.7173, -0.6793, 0.155, 0.7173, 0.5815, 0.3838, -0.7173, 0.6135, 0.3302, -0.7173, 0.6135, 0.3302, 0.7173, 0.5815, 0.3838, 0.7173, -0.6904, 0.09352, -0.7173, -0.6793, 0.155, -0.7173, -0.6793, 0.155, 0.7173, -0.6904, 0.09352, 0.7173, 0.5447, 0.4344, -0.7173, 0.5815, 0.3838, -0.7173, 0.5815, 0.3838, 0.7173, 0.5447, 0.4344, 0.7173, -0.696, 0.03126, -0.7173, -0.6904, 0.09352, -0.7173, -0.6904, 0.09352, 0.7173, -0.696, 0.03126, 0.7173, 0.5036, 0.4815, -0.7173, 0.5447, 0.4344, -0.7173, 0.5447, 0.4344, 0.7173, 0.5036, 0.4815, 0.7173, -0.696, -0.03126, -0.7173, -0.696, 0.03126, -0.7173, -0.696, 0.03126, 0.7173, -0.696, -0.03126, 0.7173, 0.4584, 0.5247, -0.7173, 0.5036, 0.4815, -0.7173, 0.5036, 0.4815, 0.7173, 0.4584, 0.5247, 0.7173, 0.06245, -0.6939, -0.7173, -2.316e-08, -0.6967, -0.7173, -2.316e-08, -0.6967, 0.7173, 0.06245, -0.6939, 0.7173, -0.6904, -0.09352, -0.7173, -0.696, -0.03126, -0.7173, -0.696, -0.03126, 0.7173, -0.6904, -0.09352, 0.7173, 0.4095, 0.5637, -0.7173, 0.4584, 0.5247, -0.7173, 0.4584, 0.5247, 0.7173, 0.4095, 0.5637, 0.7173, 0.1244, -0.6855, -0.7173, 0.06245, -0.6939, -0.7173, 0.06245, -0.6939, 0.7173, 0.1244, -0.6855, 0.7173, -0.6793, -0.155, -0.7173, -0.6904, -0.09352, -0.7173, -0.6904, -0.09352, 0.7173, -0.6793, -0.155, 0.7173, 0.3574, 0.5981, -0.7173, 0.4095, 0.5637, -0.7173, 0.4095, 0.5637, 0.7173, 0.3573, 0.5981, 0.7173, 0.1854, -0.6716, -0.7173, 0.1244, -0.6855, -0.7173, 0.1244, -0.6855, 0.7173, 0.1854, -0.6716, 0.7173, -0.6626, -0.2153, -0.7173, -0.6793, -0.155, -0.7173, -0.6793, -0.155, 0.7173, -0.6626, -0.2153, 0.7173, 0.3023, 0.6277, -0.7173, 0.3574, 0.5981, -0.7173, 0.3573, 0.5981, 0.7173, 0.3023, 0.6277, 0.7173, 0.2448, -0.6523, -0.7173, 0.1854, -0.6716, -0.7173, 0.1854, -0.6716, 0.7173, 0.2448, -0.6523, 0.7173, -0.6407, -0.2738, -0.7173, -0.6626, -0.2153, -0.7173, -0.6626, -0.2153, 0.7173, -0.6407, -0.2738, 0.7173, 0.2448, 0.6523, -0.7173, 0.3023, 0.6277, -0.7173, 0.3023, 0.6277, 0.7173, 0.2448, 0.6523, 0.7173, 0.3023, -0.6277, -0.7173, 0.2448, -0.6523, -0.7173, 0.2448, -0.6523, 0.7173, 0.3023, -0.6277, 0.7173, -0.6135, -0.3302, -0.7173, -0.6407, -0.2738, -0.7173, -0.6407, -0.2738, 0.7173, -0.6135, -0.3302, 0.7173, 0.1854, 0.6716, -0.7173, 0.2448, 0.6523, -0.7173, 0.2448, 0.6523, 0.7173, 0.1854, 0.6716, 0.7173, 0.3574, -0.5981, -0.7173, 0.3023, -0.6277, -0.7173, 0.3023, -0.6277, 0.7173, 0.3573, -0.5981, 0.7173, -0.5815, -0.3838, -0.7173, -0.6135, -0.3302, -0.7173, -0.6135, -0.3302, 0.7173, -0.5815, -0.3838, 0.7173, 0.1244, 0.6855, -0.7173, 0.1854, 0.6716, -0.7173, 0.1854, 0.6716, 0.7173, 0.1244, 0.6855, 0.7173, 0.4095, -0.5637, -0.7173, 0.3574, -0.5981, -0.7173, 0.3573, -0.5981, 0.7173, 0.4095, -0.5637, 0.7173, -0.5447, -0.4344, -0.7173, -0.5815, -0.3838, -0.7173, -0.5815, -0.3838, 0.7173, -0.5447, -0.4344, 0.7173, 0.06245, 0.6939, -0.7173, 0.1244, 0.6855, -0.7173, 0.1244, 0.6855, 0.7173, 0.06245, 0.6939, 0.7173, 0.4584, -0.5247, -0.7173, 0.4095, -0.5637, -0.7173, 0.4095, -0.5637, 0.7173, 0.4584, -0.5247, 0.7173, -0.5036, -0.4815, -0.7173, -0.5447, -0.4344, -0.7173, -0.5447, -0.4344, 0.7173, -0.5036, -0.4815, 0.7173, -3.97e-08, 0.6967, -0.7173, 0.06245, 0.6939, -0.7173, 0.06245, 0.6939, 0.7173, -3.97e-08, 0.6967, 0.7173, 0.5036, -0.4815, -0.7173, 0.4584, -0.5247, -0.7173, 0.4584, -0.5247, 0.7173, 0.5036, -0.4815, 0.7173, -0.4584, -0.5247, -0.7173, -0.5036, -0.4815, -0.7173, -0.5036, -0.4815, 0.7173, -0.4584, -0.5247, 0.7173, -0.06245, 0.6939, -0.7173, -3.97e-08, 0.6967, -0.7173, -3.97e-08, 0.6967, 0.7173, -0.06245, 0.6939, 0.7173, 0.5447, -0.4344, -0.7173, 0.5036, -0.4815, -0.7173, 0.5036, -0.4815, 0.7173, 0.5447, -0.4344, 0.7173, -0.4095, -0.5637, -0.7173, -0.4584, -0.5247, -0.7173, -0.4584, -0.5247, 0.7173, -0.4095, -0.5637, 0.7173, -0.1244, 0.6855, -0.7173, -0.06245, 0.6939, -0.7173, -0.06245, 0.6939, 0.7173, -0.1244, 0.6855, 0.7173, 0.5815, -0.3838, -0.7173, 0.5447, -0.4344, -0.7173, 0.5447, -0.4344, 0.7173, 0.5815, -0.3838, 0.7173, -0.3574, -0.5981, -0.7173, -0.4095, -0.5637, -0.7173, -0.4095, -0.5637, 0.7173, -0.3573, -0.5981, 0.7173, -0.1854, 0.6716, -0.7173, -0.1244, 0.6855, -0.7173, -0.1244, 0.6855, 0.7173, -0.1854, 0.6716, 0.7173, 0.6135, -0.3302, -0.7173, 0.5815, -0.3838, -0.7173, 0.5815, -0.3838, 0.7173, 0.6135, -0.3302, 0.7173, -0.3023, -0.6277, -0.7173, -0.3574, -0.5981, -0.7173, -0.3573, -0.5981, 0.7173, -0.3023, -0.6277, 0.7173, -0.2448, 0.6523, -0.7173, -0.1854, 0.6716, -0.7173, -0.1854, 0.6716, 0.7173, -0.2448, 0.6523, 0.7173, 0.6407, -0.2738, -0.7173, 0.6135, -0.3302, -0.7173, 0.6135, -0.3302, 0.7173, 0.6407, -0.2738, 0.7173, -0.2448, -0.6523, -0.7173, -0.3023, -0.6277, -0.7173, -0.3023, -0.6277, 0.7173, -0.2448, -0.6523, 0.7173, -0.3023, 0.6277, -0.7173, -0.2448, 0.6523, -0.7173, -0.2448, 0.6523, 0.7173, -0.3023, 0.6277, 0.7173, 0.6626, -0.2153, -0.7173, 0.6407, -0.2738, -0.7173, 0.6407, -0.2738, 0.7173, 0.6626, -0.2153, 0.7173, -0.1854, -0.6716, -0.7173, -0.2448, -0.6523, -0.7173, -0.2448, -0.6523, 0.7173, -0.1854, -0.6716, 0.7173, -0.3574, 0.5981, -0.7173, -0.3023, 0.6277, -0.7173, -0.3023, 0.6277, 0.7173, -0.3573, 0.5981, 0.7173, 0.6793, -0.155, -0.7173, 0.6626, -0.2153, -0.7173, 0.6626, -0.2153, 0.7173, 0.6793, -0.155, 0.7173, 0.128, 0.7054, -0.6972, 0.128, 0.7054, 0.6972, 0.1907, 0.6911, 0.6972, 0.1907, 0.6911, -0.6972, 0.4214, -0.58, -0.6972, 0.4214, -0.58, 0.6972, 0.3677, -0.6154, 0.6972, 0.3677, -0.6154, -0.6972, -0.7104, 0.09624, -0.6972, -0.7104, 0.09624, 0.6972, -0.6989, 0.1595, 0.6972, -0.6989, 0.1595, -0.6972, 0.06426, 0.714, -0.6972, 0.06426, 0.714, 0.6972, 0.128, 0.7054, 0.6972, 0.128, 0.7054, -0.6972, 0.4717, -0.5399, -0.6972, 0.4717, -0.5399, 0.6972, 0.4214, -0.58, 0.6972, 0.4214, -0.58, -0.6972, -0.7162, 0.03217, -0.6972, -0.7162, 0.03217, 0.6972, -0.7104, 0.09624, 0.6972, -0.7104, 0.09624, -0.6972, 2.213e-08, 0.7169, -0.6972, 2.213e-08, 0.7169, 0.6972, 0.06426, 0.714, 0.6972, 0.06426, 0.714, -0.6972, 0.5182, -0.4954, -0.6972, 0.5182, -0.4954, 0.6972, 0.4717, -0.5399, 0.6972, 0.4717, -0.5399, -0.6972, -0.7162, -0.03217, -0.6972, -0.7162, -0.03217, 0.6972, -0.7162, 0.03217, 0.6972, -0.7162, 0.03217, -0.6972, 0.5605, -0.447, -0.6972, 0.5605, -0.447, 0.6972, 0.5182, -0.4954, 0.6972, 0.5182, -0.4954, -0.6972, -0.7104, -0.09624, -0.6972, -0.7104, -0.09624, 0.6972, -0.7162, -0.03217, 0.6972, -0.7162, -0.03217, -0.6972, 0.5983, -0.395, -0.6972, 0.5983, -0.395, 0.6972, 0.5605, -0.447, 0.6972, 0.5605, -0.447, -0.6972, -0.6989, -0.1595, -0.6972, -0.6989, -0.1595, 0.6972, -0.7104, -0.09624, 0.6972, -0.7104, -0.09624, -0.6972, 0.6313, -0.3397, -0.6972, 0.6313, -0.3397, 0.6972, 0.5983, -0.395, 0.6972, 0.5983, -0.395, -0.6972, -0.6818, -0.2215, -0.6972, -0.6818, -0.2215, 0.6972, -0.6989, -0.1595, 0.6972, -0.6989, -0.1595, -0.6972, 0.6592, -0.2818, -0.6972, 0.6592, -0.2818, 0.6972, 0.6313, -0.3397, 0.6972, 0.6313, -0.3397, -0.6972, -0.6592, -0.2818, -0.6972, -0.6592, -0.2818, 0.6972, -0.6818, -0.2215, 0.6972, -0.6818, -0.2215, -0.6972, 0.6818, -0.2215, -0.6972, 0.6818, -0.2215, 0.6972, 0.6592, -0.2818, 0.6972, 0.6592, -0.2818, -0.6972, -0.6313, -0.3397, -0.6972, -0.6313, -0.3397, 0.6972, -0.6592, -0.2818, 0.6972, -0.6592, -0.2818, -0.6972, 0.6989, -0.1595, -0.6972, 0.6989, -0.1595, 0.6972, 0.6818, -0.2215, 0.6972, 0.6818, -0.2215, -0.6972, -0.5983, -0.3949, -0.6972, -0.5983, -0.3949, 0.6972, -0.6313, -0.3397, 0.6972, -0.6313, -0.3397, -0.6972, 0.7104, -0.09624, -0.6972, 0.7104, -0.09624, 0.6972, 0.6989, -0.1595, 0.6972, 0.6989, -0.1595, -0.6972, -0.5605, -0.447, -0.6972, -0.5605, -0.447, 0.6972, -0.5983, -0.3949, 0.6972, -0.5983, -0.3949, -0.6972, 0.7162, -0.03217, -0.6972, 0.7162, -0.03217, 0.6972, 0.7104, -0.09624, 0.6972, 0.7104, -0.09624, -0.6972, -0.5182, -0.4954, -0.6972, -0.5182, -0.4954, 0.6972, -0.5605, -0.447, 0.6972, -0.5605, -0.447, -0.6972, 0.7162, 0.03217, -0.6972, 0.7162, 0.03217, 0.6972, 0.7162, -0.03217, 0.6972, 0.7162, -0.03217, -0.6972, -0.4717, -0.5399, -0.6972, -0.4717, -0.5399, 0.6972, -0.5182, -0.4954, 0.6972, -0.5182, -0.4954, -0.6972, -0.06426, 0.714, -0.6972, -0.06426, 0.714, 0.6972, 2.213e-08, 0.7169, 0.6972, 2.213e-08, 0.7169, -0.6972, 0.7104, 0.09624, -0.6972, 0.7104, 0.09624, 0.6972, 0.7162, 0.03217, 0.6972, 0.7162, 0.03217, -0.6972, -0.4214, -0.58, -0.6972, -0.4214, -0.58, 0.6972, -0.4717, -0.5399, 0.6972, -0.4717, -0.5399, -0.6972, -0.128, 0.7054, -0.6972, -0.128, 0.7054, 0.6972, -0.06426, 0.714, 0.6972, -0.06426, 0.714, -0.6972, 0.6989, 0.1595, -0.6972, 0.6989, 0.1595, 0.6972, 0.7104, 0.09624, 0.6972, 0.7104, 0.09624, -0.6972, -0.3677, -0.6154, -0.6972, -0.3677, -0.6154, 0.6972, -0.4214, -0.58, 0.6972, -0.4214, -0.58, -0.6972, -0.1907, 0.6911, -0.6972, -0.1907, 0.6911, 0.6972, -0.128, 0.7054, 0.6972, -0.128, 0.7054, -0.6972, 0.6818, 0.2215, -0.6972, 0.6818, 0.2215, 0.6972, 0.6989, 0.1595, 0.6972, 0.6989, 0.1595, -0.6972, -0.3111, -0.6459, -0.6972, -0.3111, -0.6459, 0.6972, -0.3677, -0.6154, 0.6972, -0.3677, -0.6154, -0.6972, -0.2519, 0.6712, -0.6972, -0.2519, 0.6712, 0.6972, -0.1907, 0.6911, 0.6972, -0.1907, 0.6911, -0.6972, 0.6592, 0.2818, -0.6972, 0.6592, 0.2818, 0.6972, 0.6818, 0.2215, 0.6972, 0.6818, 0.2215, -0.6972, -0.2519, -0.6712, -0.6972, -0.2519, -0.6712, 0.6972, -0.3111, -0.6459, 0.6972, -0.3111, -0.6459, -0.6972, -0.3111, 0.6459, -0.6972, -0.3111, 0.6459, 0.6972, -0.2519, 0.6712, 0.6972, -0.2519, 0.6712, -0.6972, 0.6313, 0.3397, -0.6972, 0.6313, 0.3397, 0.6972, 0.6592, 0.2818, 0.6972, 0.6592, 0.2818, -0.6972, -0.1907, -0.6911, -0.6972, -0.1907, -0.6911, 0.6972, -0.2519, -0.6712, 0.6972, -0.2519, -0.6712, -0.6972, -0.3677, 0.6154, -0.6972, -0.3677, 0.6154, 0.6972, -0.3111, 0.6459, 0.6972, -0.3111, 0.6459, -0.6972, 0.5983, 0.395, -0.6972, 0.5983, 0.395, 0.6972, 0.6313, 0.3397, 0.6972, 0.6313, 0.3397, -0.6972, -0.128, -0.7054, -0.6972, -0.128, -0.7054, 0.6972, -0.1907, -0.6911, 0.6972, -0.1907, -0.6911, -0.6972, -0.4214, 0.58, -0.6972, -0.4214, 0.58, 0.6972, -0.3677, 0.6154, 0.6972, -0.3677, 0.6154, -0.6972, 0.5605, 0.447, -0.6972, 0.5605, 0.447, 0.6972, 0.5983, 0.395, 0.6972, 0.5983, 0.395, -0.6972, -0.06426, -0.714, -0.6972, -0.06426, -0.714, 0.6972, -0.128, -0.7054, 0.6972, -0.128, -0.7054, -0.6972, -0.4717, 0.5399, -0.6972, -0.4717, 0.5399, 0.6972, -0.4214, 0.58, 0.6972, -0.4214, 0.58, -0.6972, 0.5182, 0.4954, -0.6972, 0.5182, 0.4954, 0.6972, 0.5605, 0.447, 0.6972, 0.5605, 0.447, -0.6972, 3.744e-08, -0.7169, -0.6972, 3.744e-08, -0.7169, 0.6972, -0.06426, -0.714, 0.6972, -0.06426, -0.714, -0.6972, -0.5182, 0.4954, -0.6972, -0.5182, 0.4954, 0.6972, -0.4717, 0.5399, 0.6972, -0.4717, 0.5399, -0.6972, 0.4717, 0.5399, -0.6972, 0.4717, 0.5399, 0.6972, 0.5182, 0.4954, 0.6972, 0.5182, 0.4954, -0.6972, 0.06426, -0.714, -0.6972, 0.06426, -0.714, 0.6972, 3.744e-08, -0.7169, 0.6972, 3.744e-08, -0.7169, -0.6972, -0.5605, 0.447, -0.6972, -0.5605, 0.447, 0.6972, -0.5182, 0.4954, 0.6972, -0.5182, 0.4954, -0.6972, 0.4214, 0.58, -0.6972, 0.4214, 0.58, 0.6972, 0.4717, 0.5399, 0.6972, 0.4717, 0.5399, -0.6972, 0.128, -0.7054, -0.6972, 0.128, -0.7054, 0.6972, 0.06426, -0.714, 0.6972, 0.06426, -0.714, -0.6972, -0.5983, 0.395, -0.6972, -0.5983, 0.395, 0.6972, -0.5605, 0.447, 0.6972, -0.5605, 0.447, -0.6972, 0.3677, 0.6154, -0.6972, 0.3677, 0.6154, 0.6972, 0.4214, 0.58, 0.6972, 0.4214, 0.58, -0.6972, 0.1907, -0.6911, -0.6972, 0.1907, -0.6911, 0.6972, 0.128, -0.7054, 0.6972, 0.128, -0.7054, -0.6972, -0.6313, 0.3397, -0.6972, -0.6313, 0.3397, 0.6972, -0.5983, 0.395, 0.6972, -0.5983, 0.395, -0.6972, 0.3111, 0.6459, -0.6972, 0.3111, 0.6459, 0.6972, 0.3677, 0.6154, 0.6972, 0.3677, 0.6154, -0.6972, 0.2519, -0.6712, -0.6972, 0.2519, -0.6712, 0.6972, 0.1907, -0.6911, 0.6972, 0.1907, -0.6911, -0.6972, -0.6592, 0.2818, -0.6972, -0.6592, 0.2818, 0.6972, -0.6313, 0.3397, 0.6972, -0.6313, 0.3397, -0.6972, 0.2519, 0.6712, -0.6972, 0.2519, 0.6712, 0.6972, 0.3111, 0.6459, 0.6972, 0.3111, 0.6459, -0.6972, 0.3111, -0.6459, -0.6972, 0.3111, -0.6459, 0.6972, 0.2519, -0.6712, 0.6972, 0.2519, -0.6712, -0.6972, -0.6818, 0.2215, -0.6972, -0.6818, 0.2215, 0.6972, -0.6592, 0.2818, 0.6972, -0.6592, 0.2818, -0.6972, 0.1907, 0.6911, -0.6972, 0.1907, 0.6911, 0.6972, 0.2519, 0.6712, 0.6972, 0.2519, 0.6712, -0.6972, 0.3677, -0.6154, -0.6972, 0.3677, -0.6154, 0.6972, 0.3111, -0.6459, 0.6972, 0.3111, -0.6459, -0.6972, -0.6989, 0.1595, -0.6972, -0.6989, 0.1595, 0.6972, -0.6818, 0.2215, 0.6972, -0.6818, 0.2215, -0.6972, -2.316e-08, -0.6967, -0.7173, 0.06245, -0.6939, -0.7173, -0.06426, 0.714, -0.6972, 2.213e-08, 0.7169, -0.6972, 0.06245, -0.6939, -0.7173, 0.1244, -0.6855, -0.7173, -0.128, 0.7054, -0.6972, -0.06426, 0.714, -0.6972, 0.1244, -0.6855, -0.7173, 0.1854, -0.6716, -0.7173, -0.1907, 0.6911, -0.6972, -0.128, 0.7054, -0.6972, 0.1854, -0.6716, -0.7173, 0.2448, -0.6523, -0.7173, -0.2519, 0.6712, -0.6972, -0.1907, 0.6911, -0.6972, 0.2448, -0.6523, -0.7173, 0.3023, -0.6277, -0.7173, -0.3111, 0.6459, -0.6972, -0.2519, 0.6712, -0.6972, 0.3023, -0.6277, -0.7173, 0.3574, -0.5981, -0.7173, -0.3677, 0.6154, -0.6972, -0.3111, 0.6459, -0.6972, 0.3574, -0.5981, -0.7173, 0.4095, -0.5637, -0.7173, -0.4214, 0.58, -0.6972, -0.3677, 0.6154, -0.6972, 0.4095, -0.5637, -0.7173, 0.4584, -0.5247, -0.7173, -0.4717, 0.5399, -0.6972, -0.4214, 0.58, -0.6972, 0.4584, -0.5247, -0.7173, 0.5036, -0.4815, -0.7173, -0.5182, 0.4954, -0.6972, -0.4717, 0.5399, -0.6972, 0.5036, -0.4815, -0.7173, 0.5447, -0.4344, -0.7173, -0.5605, 0.447, -0.6972, -0.5182, 0.4954, -0.6972, 0.5447, -0.4344, -0.7173, 0.5815, -0.3838, -0.7173, -0.5983, 0.395, -0.6972, -0.5605, 0.447, -0.6972, 0.5815, -0.3838, -0.7173, 0.6135, -0.3302, -0.7173, -0.6313, 0.3397, -0.6972, -0.5983, 0.395, -0.6972, 0.6135, -0.3302, -0.7173, 0.6407, -0.2738, -0.7173, -0.6592, 0.2818, -0.6972, -0.6313, 0.3397, -0.6972, 0.6407, -0.2738, -0.7173, 0.6626, -0.2153, -0.7173, -0.6818, 0.2215, -0.6972, -0.6592, 0.2818, -0.6972, 0.6626, -0.2153, -0.7173, 0.6793, -0.155, -0.7173, -0.6989, 0.1595, -0.6972, -0.6818, 0.2215, -0.6972, 0.6793, -0.155, -0.7173, 0.6904, -0.09352, -0.7173, -0.7104, 0.09624, -0.6972, -0.6989, 0.1595, -0.6972, 0.6904, -0.09352, -0.7173, 0.696, -0.03126, -0.7173, -0.7162, 0.03217, -0.6972, -0.7104, 0.09624, -0.6972, 0.696, -0.03126, -0.7173, 0.696, 0.03126, -0.7173, -0.7162, -0.03217, -0.6972, -0.7162, 0.03217, -0.6972, 0.696, 0.03126, -0.7173, 0.6904, 0.09352, -0.7173, -0.7104, -0.09624, -0.6972, -0.7162, -0.03217, -0.6972, 0.6904, 0.09352, -0.7173, 0.6793, 0.155, -0.7173, -0.6989, -0.1595, -0.6972, -0.7104, -0.09624, -0.6972, 0.6793, 0.155, -0.7173, 0.6626, 0.2153, -0.7173, -0.6818, -0.2215, -0.6972, -0.6989, -0.1595, -0.6972, 0.6626, 0.2153, -0.7173, 0.6407, 0.2738, -0.7173, -0.6592, -0.2818, -0.6972, -0.6818, -0.2215, -0.6972, 0.6407, 0.2738, -0.7173, 0.6135, 0.3302, -0.7173, -0.6313, -0.3397, -0.6972, -0.6592, -0.2818, -0.6972, 0.6135, 0.3302, -0.7173, 0.5815, 0.3838, -0.7173, -0.5983, -0.3949, -0.6972, -0.6313, -0.3397, -0.6972, 0.5815, 0.3838, -0.7173, 0.5447, 0.4344, -0.7173, -0.5605, -0.447, -0.6972, -0.5983, -0.3949, -0.6972, 0.5447, 0.4344, -0.7173, 0.5036, 0.4815, -0.7173, -0.5182, -0.4954, -0.6972, -0.5605, -0.447, -0.6972, 0.5036, 0.4815, -0.7173, 0.4584, 0.5247, -0.7173, -0.4717, -0.5399, -0.6972, -0.5182, -0.4954, -0.6972, 0.4584, 0.5247, -0.7173, 0.4095, 0.5637, -0.7173, -0.4214, -0.58, -0.6972, -0.4717, -0.5399, -0.6972, 0.4095, 0.5637, -0.7173, 0.3574, 0.5981, -0.7173, -0.3677, -0.6154, -0.6972, -0.4214, -0.58, -0.6972, 0.3574, 0.5981, -0.7173, 0.3023, 0.6277, -0.7173, -0.3111, -0.6459, -0.6972, -0.3677, -0.6154, -0.6972, 0.3023, 0.6277, -0.7173, 0.2448, 0.6523, -0.7173, -0.2519, -0.6712, -0.6972, -0.3111, -0.6459, -0.6972, 0.2448, 0.6523, -0.7173, 0.1854, 0.6716, -0.7173, -0.1907, -0.6911, -0.6972, -0.2519, -0.6712, -0.6972, 0.1854, 0.6716, -0.7173, 0.1244, 0.6855, -0.7173, -0.128, -0.7054, -0.6972, -0.1907, -0.6911, -0.6972, 0.1244, 0.6855, -0.7173, 0.06245, 0.6939, -0.7173, -0.06426, -0.714, -0.6972, -0.128, -0.7054, -0.6972, 0.06245, 0.6939, -0.7173, -3.97e-08, 0.6967, -0.7173, 3.744e-08, -0.7169, -0.6972, -0.06426, -0.714, -0.6972, -3.97e-08, 0.6967, -0.7173, -0.06245, 0.6939, -0.7173, 0.06426, -0.714, -0.6972, 3.744e-08, -0.7169, -0.6972, -0.06245, 0.6939, -0.7173, -0.1244, 0.6855, -0.7173, 0.128, -0.7054, -0.6972, 0.06426, -0.714, -0.6972, -0.1244, 0.6855, -0.7173, -0.1854, 0.6716, -0.7173, 0.1907, -0.6911, -0.6972, 0.128, -0.7054, -0.6972, -0.1854, 0.6716, -0.7173, -0.2448, 0.6523, -0.7173, 0.2519, -0.6712, -0.6972, 0.1907, -0.6911, -0.6972, -0.2448, 0.6523, -0.7173, -0.3023, 0.6277, -0.7173, 0.3111, -0.6459, -0.6972, 0.2519, -0.6712, -0.6972, -0.3023, 0.6277, -0.7173, -0.3574, 0.5981, -0.7173, 0.3677, -0.6154, -0.6972, 0.3111, -0.6459, -0.6972, -0.3574, 0.5981, -0.7173, -0.4095, 0.5637, -0.7173, 0.4214, -0.58, -0.6972, 0.3677, -0.6154, -0.6972, -0.4095, 0.5637, -0.7173, -0.4584, 0.5247, -0.7173, 0.4717, -0.5399, -0.6972, 0.4214, -0.58, -0.6972, -0.4584, 0.5247, -0.7173, -0.5036, 0.4815, -0.7173, 0.5182, -0.4954, -0.6972, 0.4717, -0.5399, -0.6972, -0.5036, 0.4815, -0.7173, -0.5447, 0.4344, -0.7173, 0.5605, -0.447, -0.6972, 0.5182, -0.4954, -0.6972, -0.5447, 0.4344, -0.7173, -0.5815, 0.3838, -0.7173, 0.5983, -0.395, -0.6972, 0.5605, -0.447, -0.6972, -0.5815, 0.3838, -0.7173, -0.6135, 0.3302, -0.7173, 0.6313, -0.3397, -0.6972, 0.5983, -0.395, -0.6972, -0.6135, 0.3302, -0.7173, -0.6407, 0.2738, -0.7173, 0.6592, -0.2818, -0.6972, 0.6313, -0.3397, -0.6972, -0.6407, 0.2738, -0.7173, -0.6626, 0.2153, -0.7173, 0.6818, -0.2215, -0.6972, 0.6592, -0.2818, -0.6972, -0.6626, 0.2153, -0.7173, -0.6793, 0.155, -0.7173, 0.6989, -0.1595, -0.6972, 0.6818, -0.2215, -0.6972, -0.6793, 0.155, -0.7173, -0.6904, 0.09352, -0.7173, 0.7104, -0.09624, -0.6972, 0.6989, -0.1595, -0.6972, -0.6904, 0.09352, -0.7173, -0.696, 0.03126, -0.7173, 0.7162, -0.03217, -0.6972, 0.7104, -0.09624, -0.6972, -0.696, 0.03126, -0.7173, -0.696, -0.03126, -0.7173, 0.7162, 0.03217, -0.6972, 0.7162, -0.03217, -0.6972, -0.696, -0.03126, -0.7173, -0.6904, -0.09352, -0.7173, 0.7104, 0.09624, -0.6972, 0.7162, 0.03217, -0.6972, -0.6904, -0.09352, -0.7173, -0.6793, -0.155, -0.7173, 0.6989, 0.1595, -0.6972, 0.7104, 0.09624, -0.6972, -0.6793, -0.155, -0.7173, -0.6626, -0.2153, -0.7173, 0.6818, 0.2215, -0.6972, 0.6989, 0.1595, -0.6972, -0.6626, -0.2153, -0.7173, -0.6407, -0.2738, -0.7173, 0.6592, 0.2818, -0.6972, 0.6818, 0.2215, -0.6972, -0.6407, -0.2738, -0.7173, -0.6135, -0.3302, -0.7173, 0.6313, 0.3397, -0.6972, 0.6592, 0.2818, -0.6972, -0.6135, -0.3302, -0.7173, -0.5815, -0.3838, -0.7173, 0.5983, 0.395, -0.6972, 0.6313, 0.3397, -0.6972, -0.5815, -0.3838, -0.7173, -0.5447, -0.4344, -0.7173, 0.5605, 0.447, -0.6972, 0.5983, 0.395, -0.6972, -0.5447, -0.4344, -0.7173, -0.5036, -0.4815, -0.7173, 0.5182, 0.4954, -0.6972, 0.5605, 0.447, -0.6972, -0.5036, -0.4815, -0.7173, -0.4584, -0.5247, -0.7173, 0.4717, 0.5399, -0.6972, 0.5182, 0.4954, -0.6972, -0.4584, -0.5247, -0.7173, -0.4095, -0.5637, -0.7173, 0.4214, 0.58, -0.6972, 0.4717, 0.5399, -0.6972, -0.4095, -0.5637, -0.7173, -0.3574, -0.5981, -0.7173, 0.3677, 0.6154, -0.6972, 0.4214, 0.58, -0.6972, -0.3574, -0.5981, -0.7173, -0.3023, -0.6277, -0.7173, 0.3111, 0.6459, -0.6972, 0.3677, 0.6154, -0.6972, -0.3023, -0.6277, -0.7173, -0.2448, -0.6523, -0.7173, 0.2519, 0.6712, -0.6972, 0.3111, 0.6459, -0.6972, -0.2448, -0.6523, -0.7173, -0.1854, -0.6716, -0.7173, 0.1907, 0.6911, -0.6972, 0.2519, 0.6712, -0.6972, -0.1854, -0.6716, -0.7173, -0.1244, -0.6855, -0.7173, 0.128, 0.7054, -0.6972, 0.1907, 0.6911, -0.6972, -0.1244, -0.6855, -0.7173, -0.06245, -0.6939, -0.7173, 0.06426, 0.714, -0.6972, 0.128, 0.7054, -0.6972, -0.06245, -0.6939, -0.7173, -2.316e-08, -0.6967, -0.7173, 2.213e-08, 0.7169, -0.6972, 0.06426, 0.714, -0.6972, 0.06245, -0.6939, 0.7173, -2.316e-08, -0.6967, 0.7173, 2.213e-08, 0.7169, 0.6972, -0.06426, 0.714, 0.6972, 0.1244, -0.6855, 0.7173, 0.06245, -0.6939, 0.7173, -0.06426, 0.714, 0.6972, -0.128, 0.7054, 0.6972, 0.1854, -0.6716, 0.7173, 0.1244, -0.6855, 0.7173, -0.128, 0.7054, 0.6972, -0.1907, 0.6911, 0.6972, 0.2448, -0.6523, 0.7173, 0.1854, -0.6716, 0.7173, -0.1907, 0.6911, 0.6972, -0.2519, 0.6712, 0.6972, 0.3023, -0.6277, 0.7173, 0.2448, -0.6523, 0.7173, -0.2519, 0.6712, 0.6972, -0.3111, 0.6459, 0.6972, 0.3573, -0.5981, 0.7173, 0.3023, -0.6277, 0.7173, -0.3111, 0.6459, 0.6972, -0.3677, 0.6154, 0.6972, 0.4095, -0.5637, 0.7173, 0.3573, -0.5981, 0.7173, -0.3677, 0.6154, 0.6972, -0.4214, 0.58, 0.6972, 0.4584, -0.5247, 0.7173, 0.4095, -0.5637, 0.7173, -0.4214, 0.58, 0.6972, -0.4717, 0.5399, 0.6972, 0.5036, -0.4815, 0.7173, 0.4584, -0.5247, 0.7173, -0.4717, 0.5399, 0.6972, -0.5182, 0.4954, 0.6972, 0.5447, -0.4344, 0.7173, 0.5036, -0.4815, 0.7173, -0.5182, 0.4954, 0.6972, -0.5605, 0.447, 0.6972, 0.5815, -0.3838, 0.7173, 0.5447, -0.4344, 0.7173, -0.5605, 0.447, 0.6972, -0.5983, 0.395, 0.6972, 0.6135, -0.3302, 0.7173, 0.5815, -0.3838, 0.7173, -0.5983, 0.395, 0.6972, -0.6313, 0.3397, 0.6972, 0.6407, -0.2738, 0.7173, 0.6135, -0.3302, 0.7173, -0.6313, 0.3397, 0.6972, -0.6592, 0.2818, 0.6972, 0.6626, -0.2153, 0.7173, 0.6407, -0.2738, 0.7173, -0.6592, 0.2818, 0.6972, -0.6818, 0.2215, 0.6972, 0.6793, -0.155, 0.7173, 0.6626, -0.2153, 0.7173, -0.6818, 0.2215, 0.6972, -0.6989, 0.1595, 0.6972, 0.6904, -0.09352, 0.7173, 0.6793, -0.155, 0.7173, -0.6989, 0.1595, 0.6972, -0.7104, 0.09624, 0.6972, 0.696, -0.03126, 0.7173, 0.6904, -0.09352, 0.7173, -0.7104, 0.09624, 0.6972, -0.7162, 0.03217, 0.6972, 0.696, 0.03126, 0.7173, 0.696, -0.03126, 0.7173, -0.7162, 0.03217, 0.6972, -0.7162, -0.03217, 0.6972, 0.6904, 0.09352, 0.7173, 0.696, 0.03126, 0.7173, -0.7162, -0.03217, 0.6972, -0.7104, -0.09624, 0.6972, 0.6793, 0.155, 0.7173, 0.6904, 0.09352, 0.7173, -0.7104, -0.09624, 0.6972, -0.6989, -0.1595, 0.6972, 0.6626, 0.2153, 0.7173, 0.6793, 0.155, 0.7173, -0.6989, -0.1595, 0.6972, -0.6818, -0.2215, 0.6972, 0.6407, 0.2738, 0.7173, 0.6626, 0.2153, 0.7173, -0.6818, -0.2215, 0.6972, -0.6592, -0.2818, 0.6972, 0.6135, 0.3302, 0.7173, 0.6407, 0.2738, 0.7173, -0.6592, -0.2818, 0.6972, -0.6313, -0.3397, 0.6972, 0.5815, 0.3838, 0.7173, 0.6135, 0.3302, 0.7173, -0.6313, -0.3397, 0.6972, -0.5983, -0.3949, 0.6972, 0.5447, 0.4344, 0.7173, 0.5815, 0.3838, 0.7173, -0.5983, -0.3949, 0.6972, -0.5605, -0.447, 0.6972, 0.5036, 0.4815, 0.7173, 0.5447, 0.4344, 0.7173, -0.5605, -0.447, 0.6972, -0.5182, -0.4954, 0.6972, 0.4584, 0.5247, 0.7173, 0.5036, 0.4815, 0.7173, -0.5182, -0.4954, 0.6972, -0.4717, -0.5399, 0.6972, 0.4095, 0.5637, 0.7173, 0.4584, 0.5247, 0.7173, -0.4717, -0.5399, 0.6972, -0.4214, -0.58, 0.6972, 0.3573, 0.5981, 0.7173, 0.4095, 0.5637, 0.7173, -0.4214, -0.58, 0.6972, -0.3677, -0.6154, 0.6972, 0.3023, 0.6277, 0.7173, 0.3573, 0.5981, 0.7173, -0.3677, -0.6154, 0.6972, -0.3111, -0.6459, 0.6972, 0.2448, 0.6523, 0.7173, 0.3023, 0.6277, 0.7173, -0.3111, -0.6459, 0.6972, -0.2519, -0.6712, 0.6972, 0.1854, 0.6716, 0.7173, 0.2448, 0.6523, 0.7173, -0.2519, -0.6712, 0.6972, -0.1907, -0.6911, 0.6972, 0.1244, 0.6855, 0.7173, 0.1854, 0.6716, 0.7173, -0.1907, -0.6911, 0.6972, -0.128, -0.7054, 0.6972, 0.06245, 0.6939, 0.7173, 0.1244, 0.6855, 0.7173, -0.128, -0.7054, 0.6972, -0.06426, -0.714, 0.6972, -3.97e-08, 0.6967, 0.7173, 0.06245, 0.6939, 0.7173, -0.06426, -0.714, 0.6972, 3.744e-08, -0.7169, 0.6972, -0.06245, 0.6939, 0.7173, -3.97e-08, 0.6967, 0.7173, 3.744e-08, -0.7169, 0.6972, 0.06426, -0.714, 0.6972, -0.1244, 0.6855, 0.7173, -0.06245, 0.6939, 0.7173, 0.06426, -0.714, 0.6972, 0.128, -0.7054, 0.6972, -0.1854, 0.6716, 0.7173, -0.1244, 0.6855, 0.7173, 0.128, -0.7054, 0.6972, 0.1907, -0.6911, 0.6972, -0.2448, 0.6523, 0.7173, -0.1854, 0.6716, 0.7173, 0.1907, -0.6911, 0.6972, 0.2519, -0.6712, 0.6972, -0.3023, 0.6277, 0.7173, -0.2448, 0.6523, 0.7173, 0.2519, -0.6712, 0.6972, 0.3111, -0.6459, 0.6972, -0.3573, 0.5981, 0.7173, -0.3023, 0.6277, 0.7173, 0.3111, -0.6459, 0.6972, 0.3677, -0.6154, 0.6972, -0.4095, 0.5637, 0.7173, -0.3573, 0.5981, 0.7173, 0.3677, -0.6154, 0.6972, 0.4214, -0.58, 0.6972, -0.4584, 0.5247, 0.7173, -0.4095, 0.5637, 0.7173, 0.4214, -0.58, 0.6972, 0.4717, -0.5399, 0.6972, -0.5036, 0.4815, 0.7173, -0.4584, 0.5247, 0.7173, 0.4717, -0.5399, 0.6972, 0.5182, -0.4954, 0.6972, -0.5447, 0.4344, 0.7173, -0.5036, 0.4815, 0.7173, 0.5182, -0.4954, 0.6972, 0.5605, -0.447, 0.6972, -0.5815, 0.3838, 0.7173, -0.5447, 0.4344, 0.7173, 0.5605, -0.447, 0.6972, 0.5983, -0.395, 0.6972, -0.6135, 0.3302, 0.7173, -0.5815, 0.3838, 0.7173, 0.5983, -0.395, 0.6972, 0.6313, -0.3397, 0.6972, -0.6407, 0.2738, 0.7173, -0.6135, 0.3302, 0.7173, 0.6313, -0.3397, 0.6972, 0.6592, -0.2818, 0.6972, -0.6626, 0.2153, 0.7173, -0.6407, 0.2738, 0.7173, 0.6592, -0.2818, 0.6972, 0.6818, -0.2215, 0.6972, -0.6793, 0.155, 0.7173, -0.6626, 0.2153, 0.7173, 0.6818, -0.2215, 0.6972, 0.6989, -0.1595, 0.6972, -0.6904, 0.09352, 0.7173, -0.6793, 0.155, 0.7173, 0.6989, -0.1595, 0.6972, 0.7104, -0.09624, 0.6972, -0.696, 0.03126, 0.7173, -0.6904, 0.09352, 0.7173, 0.7104, -0.09624, 0.6972, 0.7162, -0.03217, 0.6972, -0.696, -0.03126, 0.7173, -0.696, 0.03126, 0.7173, 0.7162, -0.03217, 0.6972, 0.7162, 0.03217, 0.6972, -0.6904, -0.09352, 0.7173, -0.696, -0.03126, 0.7173, 0.7162, 0.03217, 0.6972, 0.7104, 0.09624, 0.6972, -0.6793, -0.155, 0.7173, -0.6904, -0.09352, 0.7173, 0.7104, 0.09624, 0.6972, 0.6989, 0.1595, 0.6972, -0.6626, -0.2153, 0.7173, -0.6793, -0.155, 0.7173, 0.6989, 0.1595, 0.6972, 0.6818, 0.2215, 0.6972, -0.6407, -0.2738, 0.7173, -0.6626, -0.2153, 0.7173, 0.6818, 0.2215, 0.6972, 0.6592, 0.2818, 0.6972, -0.6135, -0.3302, 0.7173, -0.6407, -0.2738, 0.7173, 0.6592, 0.2818, 0.6972, 0.6313, 0.3397, 0.6972, -0.5815, -0.3838, 0.7173, -0.6135, -0.3302, 0.7173, 0.6313, 0.3397, 0.6972, 0.5983, 0.395, 0.6972, -0.5447, -0.4344, 0.7173, -0.5815, -0.3838, 0.7173, 0.5983, 0.395, 0.6972, 0.5605, 0.447, 0.6972, -0.5036, -0.4815, 0.7173, -0.5447, -0.4344, 0.7173, 0.5605, 0.447, 0.6972, 0.5182, 0.4954, 0.6972, -0.4584, -0.5247, 0.7173, -0.5036, -0.4815, 0.7173, 0.5182, 0.4954, 0.6972, 0.4717, 0.5399, 0.6972, -0.4095, -0.5637, 0.7173, -0.4584, -0.5247, 0.7173, 0.4717, 0.5399, 0.6972, 0.4214, 0.58, 0.6972, -0.3573, -0.5981, 0.7173, -0.4095, -0.5637, 0.7173, 0.4214, 0.58, 0.6972, 0.3677, 0.6154, 0.6972, -0.3023, -0.6277, 0.7173, -0.3573, -0.5981, 0.7173, 0.3677, 0.6154, 0.6972, 0.3111, 0.6459, 0.6972, -0.2448, -0.6523, 0.7173, -0.3023, -0.6277, 0.7173, 0.3111, 0.6459, 0.6972, 0.2519, 0.6712, 0.6972, -0.1854, -0.6716, 0.7173, -0.2448, -0.6523, 0.7173, 0.2519, 0.6712, 0.6972, 0.1907, 0.6911, 0.6972, -0.1244, -0.6855, 0.7173, -0.1854, -0.6716, 0.7173, 0.1907, 0.6911, 0.6972, 0.128, 0.7054, 0.6972, -0.06245, -0.6939, 0.7173, -0.1244, -0.6855, 0.7173, 0.128, 0.7054, 0.6972, 0.06426, 0.714, 0.6972, -2.316e-08, -0.6967, 0.7173, -0.06245, -0.6939, 0.7173, 0.06426, 0.714, 0.6972, 2.213e-08, 0.7169, 0.6972])] * 3)])
me_x = bpy.data.meshes.new('Цилиндр')
me_x.from_pydata([(0.0, 0.06, -0.0055), (0.0, 0.06, 0.0055), (0.005881, 0.05971, -0.0055), (0.005881, 0.05971, 0.0055), (0.01171, 0.05885, -0.0055), (0.01171, 0.05885, 0.0055), (0.01742, 0.05742, -0.0055), (0.01742, 0.05742, 0.0055), (0.02296, 0.05543, -0.0055), (0.02296, 0.05543, 0.0055), (0.02828, 0.05292, -0.0055), (0.02828, 0.05292, 0.0055), (0.03333, 0.04989, -0.0055), (0.03333, 0.04989, 0.0055), (0.03806, 0.04638, -0.0055), (0.03806, 0.04638, 0.0055), (0.04243, 0.04243, -0.0055), (0.04243, 0.04243, 0.0055), (0.04638, 0.03806, -0.0055), (0.04638, 0.03806, 0.0055), (0.04989, 0.03333, -0.0055), (0.04989, 0.03333, 0.0055), (0.05292, 0.02828, -0.0055), (0.05292, 0.02828, 0.0055), (0.05543, 0.02296, -0.0055), (0.05543, 0.02296, 0.0055), (0.05742, 0.01742, -0.0055), (0.05742, 0.01742, 0.0055), (0.05885, 0.01171, -0.0055), (0.05885, 0.01171, 0.0055), (0.05971, 0.005881, -0.0055), (0.05971, 0.005881, 0.0055), (0.06, -2.623e-09, -0.0055), (0.06, -2.623e-09, 0.0055), (0.05971, -0.005881, -0.0055), (0.05971, -0.005881, 0.0055), (0.05885, -0.01171, -0.0055), (0.05885, -0.01171, 0.0055), (0.05742, -0.01742, -0.0055), (0.05742, -0.01742, 0.0055), (0.05543, -0.02296, -0.0055), (0.05543, -0.02296, 0.0055), (0.05292, -0.02828, -0.0055), (0.05292, -0.02828, 0.0055), (0.04989, -0.03333, -0.0055), (0.04989, -0.03333, 0.0055), (0.04638, -0.03806, -0.0055), (0.04638, -0.03806, 0.0055), (0.04243, -0.04243, -0.0055), (0.04243, -0.04243, 0.0055), (0.03806, -0.04638, -0.0055), (0.03806, -0.04638, 0.0055), (0.03333, -0.04989, -0.0055), (0.03333, -0.04989, 0.0055), (0.02828, -0.05292, -0.0055), (0.02828, -0.05292, 0.0055), (0.02296, -0.05543, -0.0055), (0.02296, -0.05543, 0.0055), (0.01742, -0.05742, -0.0055), (0.01742, -0.05742, 0.0055), (0.01171, -0.05885, -0.0055), (0.01171, -0.05885, 0.0055), (0.005881, -0.05971, -0.0055), (0.005881, -0.05971, 0.0055), (-5.245e-09, -0.06, -0.0055), (-5.245e-09, -0.06, 0.0055), (-0.005881, -0.05971, -0.0055), (-0.005881, -0.05971, 0.0055), (-0.01171, -0.05885, -0.0055), (-0.01171, -0.05885, 0.0055), (-0.01742, -0.05742, -0.0055), (-0.01742, -0.05742, 0.0055), (-0.02296, -0.05543, -0.0055), (-0.02296, -0.05543, 0.0055), (-0.02828, -0.05292, -0.0055), (-0.02828, -0.05292, 0.0055), (-0.03333, -0.04989, -0.0055), (-0.03333, -0.04989, 0.0055), (-0.03806, -0.04638, -0.0055), (-0.03806, -0.04638, 0.0055), (-0.04243, -0.04243, -0.0055), (-0.04243, -0.04243, 0.0055), (-0.04638, -0.03806, -0.0055), (-0.04638, -0.03806, 0.0055), (-0.04989, -0.03333, -0.0055), (-0.04989, -0.03333, 0.0055), (-0.05292, -0.02828, -0.0055), (-0.05292, -0.02828, 0.0055), (-0.05543, -0.02296, -0.0055), (-0.05543, -0.02296, 0.0055), (-0.05742, -0.01742, -0.0055), (-0.05742, -0.01742, 0.0055), (-0.05885, -0.01171, -0.0055), (-0.05885, -0.01171, 0.0055), (-0.05971, -0.005881, -0.0055), (-0.05971, -0.005881, 0.0055), (-0.06, 7.155e-10, -0.0055), (-0.06, 7.155e-10, 0.0055), (-0.05971, 0.005881, -0.0055), (-0.05971, 0.005881, 0.0055), (-0.05885, 0.01171, -0.0055), (-0.05885, 0.01171, 0.0055), (-0.05742, 0.01742, -0.0055), (-0.05742, 0.01742, 0.0055), (-0.05543, 0.02296, -0.0055), (-0.05543, 0.02296, 0.0055), (-0.05292, 0.02828, -0.0055), (-0.05292, 0.02828, 0.0055), (-0.04989, 0.03333, -0.0055), (-0.04989, 0.03333, 0.0055), (-0.04638, 0.03806, -0.0055), (-0.04638, 0.03806, 0.0055), (-0.04243, 0.04243, -0.0055), (-0.04243, 0.04243, 0.0055), (-0.03806, 0.04638, -0.0055), (-0.03806, 0.04638, 0.0055), (-0.03333, 0.04989, -0.0055), (-0.03333, 0.04989, 0.0055), (-0.02828, 0.05292, -0.0055), (-0.02828, 0.05292, 0.0055), (-0.02296, 0.05543, -0.0055), (-0.02296, 0.05543, 0.0055), (-0.01742, 0.05742, -0.0055), (-0.01742, 0.05742, 0.0055), (-0.01171, 0.05885, -0.0055), (-0.01171, 0.05885, 0.0055), (-0.005881, 0.05971, -0.0055), (-0.005881, 0.05971, 0.0055)], [], [(0, 1, 3, 2), (2, 3, 5, 4), (4, 5, 7, 6), (6, 7, 9, 8), (8, 9, 11, 10), (10, 11, 13, 12), (12, 13, 15, 14), (14, 15, 17, 16), (16, 17, 19, 18), (18, 19, 21, 20), (20, 21, 23, 22), (22, 23, 25, 24), (24, 25, 27, 26), (26, 27, 29, 28), (28, 29, 31, 30), (30, 31, 33, 32), (32, 33, 35, 34), (34, 35, 37, 36), (36, 37, 39, 38), (38, 39, 41, 40), (40, 41, 43, 42), (42, 43, 45, 44), (44, 45, 47, 46), (46, 47, 49, 48), (48, 49, 51, 50), (50, 51, 53, 52), (52, 53, 55, 54), (54, 55, 57, 56), (56, 57, 59, 58), (58, 59, 61, 60), (60, 61, 63, 62), (62, 63, 65, 64), (64, 65, 67, 66), (66, 67, 69, 68), (68, 69, 71, 70), (70, 71, 73, 72), (72, 73, 75, 74), (74, 75, 77, 76), (76, 77, 79, 78), (78, 79, 81, 80), (80, 81, 83, 82), (82, 83, 85, 84), (84, 85, 87, 86), (86, 87, 89, 88), (88, 89, 91, 90), (90, 91, 93, 92), (92, 93, 95, 94), (94, 95, 97, 96), (96, 97, 99, 98), (98, 99, 101, 100), (100, 101, 103, 102), (102, 103, 105, 104), (104, 105, 107, 106), (106, 107, 109, 108), (108, 109, 111, 110), (110, 111, 113, 112), (112, 113, 115, 114), (114, 115, 117, 116), (116, 117, 119, 118), (118, 119, 121, 120), (120, 121, 123, 122), (122, 123, 125, 124), (3, 1, 127, 125, 123, 121, 119, 117, 115, 113, 111, 109, 107, 105, 103, 101, 99, 97, 95, 93, 91, 89, 87, 85, 83, 81, 79, 77, 75, 73, 71, 69, 67, 65, 63, 61, 59, 57, 55, 53, 51, 49, 47, 45, 43, 41, 39, 37, 35, 33, 31, 29, 27, 25, 23, 21, 19, 17, 15, 13, 11, 9, 7, 5), (124, 125, 127, 126), (126, 127, 1, 0), (0, 2, 4, 6, 8, 10, 12, 14, 16, 18, 20, 22, 24, 26, 28, 30, 32, 34, 36, 38, 40, 42, 44, 46, 48, 50, 52, 54, 56, 58, 60, 62, 64, 66, 68, 70, 72, 74, 76, 78, 80, 82, 84, 86, 88, 90, 92, 94, 96, 98, 100, 102, 104, 106, 108, 110, 112, 114, 116, 118, 120, 122, 124, 126)])
_uv = me_x.uv_layers.new(name='UVКарта')
_uv.uv.foreach_set('vector', [1.0, 0.5, 1.0, 1.0, 0.9844, 1.0, 0.9844, 0.5, 0.9844, 0.5, 0.9844, 1.0, 0.9688, 1.0, 0.9688, 0.5, 0.9688, 0.5, 0.9688, 1.0, 0.9531, 1.0, 0.9531, 0.5, 0.9531, 0.5, 0.9531, 1.0, 0.9375, 1.0, 0.9375, 0.5, 0.9375, 0.5, 0.9375, 1.0, 0.9219, 1.0, 0.9219, 0.5, 0.9219, 0.5, 0.9219, 1.0, 0.9062, 1.0, 0.9062, 0.5, 0.9062, 0.5, 0.9062, 1.0, 0.8906, 1.0, 0.8906, 0.5, 0.8906, 0.5, 0.8906, 1.0, 0.875, 1.0, 0.875, 0.5, 0.875, 0.5, 0.875, 1.0, 0.8594, 1.0, 0.8594, 0.5, 0.8594, 0.5, 0.8594, 1.0, 0.8438, 1.0, 0.8438, 0.5, 0.8438, 0.5, 0.8438, 1.0, 0.8281, 1.0, 0.8281, 0.5, 0.8281, 0.5, 0.8281, 1.0, 0.8125, 1.0, 0.8125, 0.5, 0.8125, 0.5, 0.8125, 1.0, 0.7969, 1.0, 0.7969, 0.5, 0.7969, 0.5, 0.7969, 1.0, 0.7812, 1.0, 0.7812, 0.5, 0.7812, 0.5, 0.7812, 1.0, 0.7656, 1.0, 0.7656, 0.5, 0.7656, 0.5, 0.7656, 1.0, 0.75, 1.0, 0.75, 0.5, 0.75, 0.5, 0.75, 1.0, 0.7344, 1.0, 0.7344, 0.5, 0.7344, 0.5, 0.7344, 1.0, 0.7188, 1.0, 0.7188, 0.5, 0.7188, 0.5, 0.7188, 1.0, 0.7031, 1.0, 0.7031, 0.5, 0.7031, 0.5, 0.7031, 1.0, 0.6875, 1.0, 0.6875, 0.5, 0.6875, 0.5, 0.6875, 1.0, 0.6719, 1.0, 0.6719, 0.5, 0.6719, 0.5, 0.6719, 1.0, 0.6562, 1.0, 0.6562, 0.5, 0.6562, 0.5, 0.6562, 1.0, 0.6406, 1.0, 0.6406, 0.5, 0.6406, 0.5, 0.6406, 1.0, 0.625, 1.0, 0.625, 0.5, 0.625, 0.5, 0.625, 1.0, 0.6094, 1.0, 0.6094, 0.5, 0.6094, 0.5, 0.6094, 1.0, 0.5938, 1.0, 0.5938, 0.5, 0.5938, 0.5, 0.5938, 1.0, 0.5781, 1.0, 0.5781, 0.5, 0.5781, 0.5, 0.5781, 1.0, 0.5625, 1.0, 0.5625, 0.5, 0.5625, 0.5, 0.5625, 1.0, 0.5469, 1.0, 0.5469, 0.5, 0.5469, 0.5, 0.5469, 1.0, 0.5312, 1.0, 0.5312, 0.5, 0.5312, 0.5, 0.5312, 1.0, 0.5156, 1.0, 0.5156, 0.5, 0.5156, 0.5, 0.5156, 1.0, 0.5, 1.0, 0.5, 0.5, 0.5, 0.5, 0.5, 1.0, 0.4844, 1.0, 0.4844, 0.5, 0.4844, 0.5, 0.4844, 1.0, 0.4688, 1.0, 0.4688, 0.5, 0.4688, 0.5, 0.4688, 1.0, 0.4531, 1.0, 0.4531, 0.5, 0.4531, 0.5, 0.4531, 1.0, 0.4375, 1.0, 0.4375, 0.5, 0.4375, 0.5, 0.4375, 1.0, 0.4219, 1.0, 0.4219, 0.5, 0.4219, 0.5, 0.4219, 1.0, 0.4062, 1.0, 0.4062, 0.5, 0.4062, 0.5, 0.4062, 1.0, 0.3906, 1.0, 0.3906, 0.5, 0.3906, 0.5, 0.3906, 1.0, 0.375, 1.0, 0.375, 0.5, 0.375, 0.5, 0.375, 1.0, 0.3594, 1.0, 0.3594, 0.5, 0.3594, 0.5, 0.3594, 1.0, 0.3438, 1.0, 0.3438, 0.5, 0.3438, 0.5, 0.3438, 1.0, 0.3281, 1.0, 0.3281, 0.5, 0.3281, 0.5, 0.3281, 1.0, 0.3125, 1.0, 0.3125, 0.5, 0.3125, 0.5, 0.3125, 1.0, 0.2969, 1.0, 0.2969, 0.5, 0.2969, 0.5, 0.2969, 1.0, 0.2812, 1.0, 0.2812, 0.5, 0.2812, 0.5, 0.2812, 1.0, 0.2656, 1.0, 0.2656, 0.5, 0.2656, 0.5, 0.2656, 1.0, 0.25, 1.0, 0.25, 0.5, 0.25, 0.5, 0.25, 1.0, 0.2344, 1.0, 0.2344, 0.5, 0.2344, 0.5, 0.2344, 1.0, 0.2188, 1.0, 0.2188, 0.5, 0.2188, 0.5, 0.2188, 1.0, 0.2031, 1.0, 0.2031, 0.5, 0.2031, 0.5, 0.2031, 1.0, 0.1875, 1.0, 0.1875, 0.5, 0.1875, 0.5, 0.1875, 1.0, 0.1719, 1.0, 0.1719, 0.5, 0.1719, 0.5, 0.1719, 1.0, 0.1562, 1.0, 0.1562, 0.5, 0.1562, 0.5, 0.1562, 1.0, 0.1406, 1.0, 0.1406, 0.5, 0.1406, 0.5, 0.1406, 1.0, 0.125, 1.0, 0.125, 0.5, 0.125, 0.5, 0.125, 1.0, 0.1094, 1.0, 0.1094, 0.5, 0.1094, 0.5, 0.1094, 1.0, 0.09375, 1.0, 0.09375, 0.5, 0.09375, 0.5, 0.09375, 1.0, 0.07812, 1.0, 0.07812, 0.5, 0.07812, 0.5, 0.07812, 1.0, 0.0625, 1.0, 0.0625, 0.5, 0.0625, 0.5, 0.0625, 1.0, 0.04688, 1.0, 0.04688, 0.5, 0.04688, 0.5, 0.04688, 1.0, 0.03125, 1.0, 0.03125, 0.5, 0.2735, 0.4888, 0.25, 0.49, 0.2265, 0.4888, 0.2032, 0.4854, 0.1803, 0.4797, 0.1582, 0.4717, 0.1369, 0.4617, 0.1167, 0.4496, 0.09775, 0.4355, 0.08029, 0.4197, 0.06448, 0.4023, 0.05045, 0.3833, 0.03834, 0.3631, 0.02827, 0.3418, 0.02033, 0.3197, 0.01461, 0.2968, 0.01116, 0.2735, 0.01, 0.25, 0.01116, 0.2265, 0.01461, 0.2032, 0.02033, 0.1803, 0.02827, 0.1582, 0.03834, 0.1369, 0.05045, 0.1167, 0.06448, 0.09775, 0.08029, 0.08029, 0.09775, 0.06448, 0.1167, 0.05045, 0.1369, 0.03834, 0.1582, 0.02827, 0.1803, 0.02033, 0.2032, 0.01461, 0.2265, 0.01116, 0.25, 0.01, 0.2735, 0.01116, 0.2968, 0.01461, 0.3197, 0.02033, 0.3418, 0.02827, 0.3631, 0.03834, 0.3833, 0.05045, 0.4023, 0.06448, 0.4197, 0.08029, 0.4355, 0.09775, 0.4496, 0.1167, 0.4617, 0.1369, 0.4717, 0.1582, 0.4797, 0.1803, 0.4854, 0.2032, 0.4888, 0.2265, 0.49, 0.25, 0.4888, 0.2735, 0.4854, 0.2968, 0.4797, 0.3197, 0.4717, 0.3418, 0.4617, 0.3631, 0.4496, 0.3833, 0.4355, 0.4023, 0.4197, 0.4197, 0.4023, 0.4355, 0.3833, 0.4496, 0.3631, 0.4617, 0.3418, 0.4717, 0.3197, 0.4797, 0.2968, 0.4854, 0.03125, 0.5, 0.03125, 1.0, 0.01562, 1.0, 0.01562, 0.5, 0.01562, 0.5, 0.01562, 1.0, 0.0, 1.0, 0.0, 0.5, 0.75, 0.49, 0.7735, 0.4888, 0.7968, 0.4854, 0.8197, 0.4797, 0.8418, 0.4717, 0.8631, 0.4617, 0.8833, 0.4496, 0.9023, 0.4355, 0.9197, 0.4197, 0.9355, 0.4023, 0.9496, 0.3833, 0.9617, 0.3631, 0.9717, 0.3418, 0.9797, 0.3197, 0.9854, 0.2968, 0.9888, 0.2735, 0.99, 0.25, 0.9888, 0.2265, 0.9854, 0.2032, 0.9797, 0.1803, 0.9717, 0.1582, 0.9617, 0.1369, 0.9496, 0.1167, 0.9355, 0.09775, 0.9197, 0.08029, 0.9023, 0.06448, 0.8833, 0.05045, 0.8631, 0.03834, 0.8418, 0.02827, 0.8197, 0.02033, 0.7968, 0.01461, 0.7735, 0.01116, 0.75, 0.01, 0.7265, 0.01116, 0.7032, 0.01461, 0.6803, 0.02033, 0.6582, 0.02827, 0.6369, 0.03834, 0.6167, 0.05045, 0.5977, 0.06448, 0.5803, 0.08029, 0.5645, 0.09775, 0.5504, 0.1167, 0.5383, 0.1369, 0.5283, 0.1582, 0.5203, 0.1803, 0.5146, 0.2032, 0.5112, 0.2265, 0.51, 0.25, 0.5112, 0.2735, 0.5146, 0.2968, 0.5203, 0.3197, 0.5283, 0.3418, 0.5383, 0.3631, 0.5504, 0.3833, 0.5645, 0.4023, 0.5803, 0.4197, 0.5977, 0.4355, 0.6167, 0.4496, 0.6369, 0.4617, 0.6582, 0.4717, 0.6803, 0.4797, 0.7032, 0.4854, 0.7265, 0.4888])
me_x.materials.append(mat_001)
me_x.use_remesh_fix_poles = True
me_x.use_remesh_preserve_attributes = False
me_x.update()

# ---- objects
ob_x = bpy.data.objects.new('Окружность', me_003)
ob_x_1 = bpy.data.objects.new('Цилиндр', me_x)

# ---- transforms, parenting, visibility, modifiers, constraints
ob_x.location = (0.0, 0.0, 0.03673)
ob_x.rotation_euler = (-1.629e-07, 0.0, 0.0)
ob_x.scale = (0.2724, 0.2724, 0.06848)
ob_x.color = (0.8, 0.8, 0.8, 1.0)
ob_x_1.location = (0.0, 0.0, 0.03151)
ob_x_1.scale = (0.9529, 0.9529, 1.0)

# ---- collection membership
col_collection.objects.link(ob_x)
col_collection.objects.link(ob_x_1)

# ---- scene / render settings (as saved in the file)
scene.frame_start = 1; scene.frame_end = 250; scene.frame_set(1)
scene.render.engine = 'BLENDER_EEVEE_NEXT'
scene.cycles.use_denoising = False
scene.cycles.samples = 128
scene.cycles.sampling_pattern = 'TABULATED_SOBOL'
scene.cycles.use_adaptive_sampling = False
scene.cycles.use_light_tree = False
scene.view_settings.view_transform = 'Filmic'
bpy.context.view_layer.update()

# ---- added for rendering (the .blend has no active camera and no usable light): camera, sun
cam_auto = bpy.data.cameras.new('AutoCamera')
cam_auto.lens = 50.0
cam_auto.sensor_width = 36.0
cam_auto.clip_end = 1000.0
ob_auto_camera = bpy.data.objects.new('AutoCamera', cam_auto)
scene.collection.objects.link(ob_auto_camera)
ob_auto_camera.location = (0.185045, -0.222054, 0.220479)
ob_auto_camera.rotation_euler = (1.09748, -7.21219e-08, 0.694738)
scene.camera = ob_auto_camera
light_auto_sun = bpy.data.lights.new('AutoSun', 'SUN')
light_auto_sun.energy = 3.0
light_auto_sun.angle = 0.0523599
ob_auto_sun = bpy.data.objects.new('AutoSun', light_auto_sun)
scene.collection.objects.link(ob_auto_sun)
ob_auto_sun.rotation_euler = (0.872665, 0.174533, 0.523599)
bpy.context.view_layer.update()
